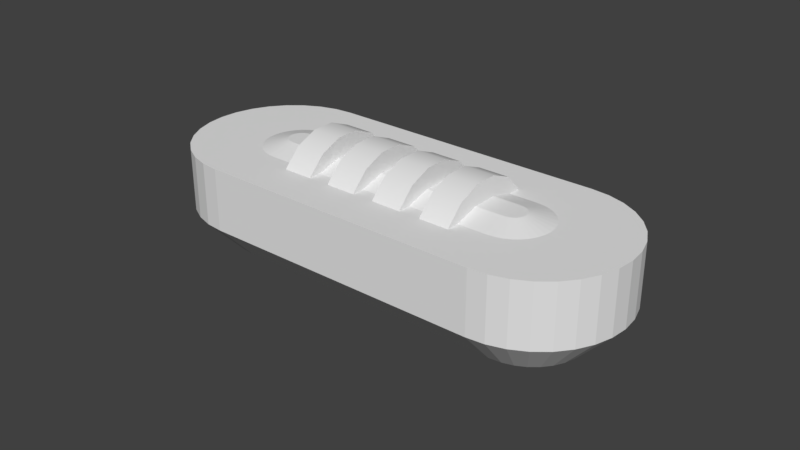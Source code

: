 # Source: Dials.blend  (saved by Blender 2.77.0; exported with 4.5.12 LTS)
import bpy
from mathutils import Matrix  # noqa: F401  (used for matrix-valued properties, if any)

bpy.ops.wm.read_factory_settings(use_empty=True)
scene = bpy.context.scene
scene.name = 'Scene'

# ---- collections
col_collection_1 = bpy.data.collections.new('Collection 1'); scene.collection.children.link(col_collection_1)
col_collection_1.hide_render = True
col_collection_1.hide_viewport = True
col_collection_2 = bpy.data.collections.new('Collection 2'); scene.collection.children.link(col_collection_2)
col_collection_3 = bpy.data.collections.new('Collection 3'); scene.collection.children.link(col_collection_3)
col_collection_3.hide_render = True
col_collection_3.hide_viewport = True
col_collection_4 = bpy.data.collections.new('Collection 4'); scene.collection.children.link(col_collection_4)
col_collection_4.hide_render = True
col_collection_4.hide_viewport = True

# ---- materials (node trees are filled in below, after node groups)
mat_lock_reference = bpy.data.materials.new('Lock Reference')
mat_lock_reference.alpha_threshold = 0.0
mat_lock_reference.use_transparent_shadow = False
mat_lock_reference.roughness = 0.5

# ---- material node trees

# ---- world
world_world = bpy.data.worlds.new('World'); scene.world = world_world
world_world.color = (0.05088, 0.05088, 0.05088)
world_world.use_sun_shadow = False
world_world.sun_shadow_jitter_overblur = 0.0
world_world.cycles.sampling_method = 'MANUAL'

# ---- meshes
me_dial = bpy.data.meshes.new('Dial')
me_dial.from_pydata([(-0.05092, 0.1966, 0.03911), (0.05092, 0.1966, 0.03911), (-0.05092, 0.1966, -0.03911), (0.05092, 0.1966, -0.03911), (-0.05092, 0.1667, -0.1114), (0.05092, 0.1667, -0.1114), (-0.05092, 0.1114, -0.1667), (0.05092, 0.1114, -0.1667), (-0.05092, 0.03911, -0.1966), (0.05092, 0.03911, -0.1966), (-0.05092, -0.03911, -0.1966), (0.05092, -0.03911, -0.1966), (-0.05092, -0.1114, -0.1667), (0.05092, -0.1114, -0.1667), (-0.05092, -0.1667, -0.1114), (0.05092, -0.1667, -0.1114), (-0.05092, -0.1966, -0.03911), (0.05092, -0.1966, -0.03911), (-0.05092, -0.1966, 0.03911), (0.05092, -0.1966, 0.03911), (-0.05092, -0.1667, 0.1114), (0.05092, -0.1667, 0.1114), (-0.05092, -0.1114, 0.1667), (0.05092, -0.1114, 0.1667), (-0.05092, -0.03911, 0.1966), (0.05092, -0.03911, 0.1966), (-0.05092, 0.03911, 0.1966), (0.05092, 0.03911, 0.1966), (-0.05092, 0.1114, 0.1667), (0.05092, 0.1114, 0.1667), (-0.05092, 0.1667, 0.1114), (0.05092, 0.1667, 0.1114)], [], [(0, 1, 3, 2), (2, 3, 5, 4), (4, 5, 7, 6), (6, 7, 9, 8), (8, 9, 11, 10), (10, 11, 13, 12), (12, 13, 15, 14), (14, 15, 17, 16), (16, 17, 19, 18), (18, 19, 21, 20), (20, 21, 23, 22), (22, 23, 25, 24), (24, 25, 27, 26), (26, 27, 29, 28), (3, 1, 31, 29, 27, 25, 23, 21, 19, 17, 15, 13, 11, 9, 7, 5), (28, 29, 31, 30), (30, 31, 1, 0), (0, 2, 4, 6, 8, 10, 12, 14, 16, 18, 20, 22, 24, 26, 28, 30)])
me_dial.polygons.foreach_set('use_smooth', [1, 1, 1, 1, 1, 1, 1, 1, 1, 1, 1, 1, 1, 1, 0, 1, 1, 0])
_k = set([(0, 2), (0, 30), (1, 3), (1, 31), (2, 4), (3, 5), (4, 6), (5, 7), (6, 8), (7, 9), (8, 10), (9, 11), (10, 12), (11, 13), (12, 14), (13, 15), (14, 16), (15, 17), (16, 18), (17, 19), (18, 20), (19, 21), (20, 22), (21, 23), (22, 24), (23, 25), (24, 26), (25, 27), (26, 28), (27, 29), (28, 30), (29, 31)])
me_dial.attributes.new('sharp_edge', 'BOOLEAN', 'EDGE').data.foreach_set('value', [ (min(e.vertices), max(e.vertices)) in _k for e in me_dial.edges])
_ca = me_dial.color_attributes.new('Col', 'BYTE_COLOR', 'CORNER')
_ca.data.foreach_set('color', [1.0, 1.0, 1.0, 1.0, 1.0, 1.0, 1.0, 1.0, 1.0, 1.0, 1.0, 1.0, 1.0, 1.0, 1.0, 1.0, 1.0, 1.0, 1.0, 1.0, 1.0, 1.0, 1.0, 1.0, 1.0, 1.0, 1.0, 1.0, 1.0, 1.0, 1.0, 1.0, 1.0, 1.0, 1.0, 1.0, 1.0, 1.0, 1.0, 1.0, 1.0, 1.0, 1.0, 1.0, 1.0, 1.0, 1.0, 1.0, 1.0, 1.0, 1.0, 1.0, 1.0, 1.0, 1.0, 1.0, 1.0, 1.0, 1.0, 1.0, 1.0, 1.0, 1.0, 1.0, 1.0, 1.0, 1.0, 1.0, 1.0, 1.0, 1.0, 1.0, 1.0, 1.0, 1.0, 1.0, 1.0, 1.0, 1.0, 1.0, 1.0, 1.0, 1.0, 1.0, 1.0, 1.0, 1.0, 1.0, 1.0, 1.0, 1.0, 1.0, 1.0, 1.0, 1.0, 1.0, 1.0, 1.0, 1.0, 1.0, 1.0, 1.0, 1.0, 1.0, 1.0, 1.0, 1.0, 1.0, 1.0, 1.0, 1.0, 1.0, 1.0, 1.0, 1.0, 1.0, 1.0, 1.0, 1.0, 1.0, 1.0, 1.0, 1.0, 1.0, 1.0, 1.0, 1.0, 1.0, 1.0, 1.0, 1.0, 1.0, 1.0, 1.0, 1.0, 1.0, 1.0, 1.0, 1.0, 1.0, 1.0, 1.0, 1.0, 1.0, 1.0, 1.0, 1.0, 1.0, 1.0, 1.0, 1.0, 1.0, 1.0, 1.0, 1.0, 1.0, 1.0, 1.0, 1.0, 1.0, 1.0, 1.0, 1.0, 1.0, 1.0, 1.0, 1.0, 1.0, 1.0, 1.0, 1.0, 1.0, 1.0, 1.0, 1.0, 1.0, 1.0, 1.0, 1.0, 1.0, 1.0, 1.0, 1.0, 1.0, 1.0, 1.0, 1.0, 1.0, 1.0, 1.0, 1.0, 1.0, 1.0, 1.0, 1.0, 1.0, 1.0, 1.0, 1.0, 1.0, 1.0, 1.0, 1.0, 1.0, 1.0, 1.0, 1.0, 1.0, 1.0, 1.0, 1.0, 1.0, 1.0, 1.0, 1.0, 1.0, 1.0, 1.0, 1.0, 1.0, 1.0, 1.0, 1.0, 1.0, 1.0, 1.0, 1.0, 1.0, 1.0, 1.0, 1.0, 1.0, 1.0, 1.0, 1.0, 1.0, 1.0, 1.0, 1.0, 1.0, 1.0, 1.0, 1.0, 1.0, 1.0, 1.0, 1.0, 1.0, 1.0, 1.0, 1.0, 1.0, 1.0, 1.0, 1.0, 1.0, 1.0, 1.0, 1.0, 1.0, 1.0, 1.0, 1.0, 1.0, 1.0, 1.0, 1.0, 1.0, 1.0, 1.0, 1.0, 1.0, 1.0, 1.0, 1.0, 1.0, 1.0, 1.0, 1.0, 1.0, 1.0, 1.0, 1.0, 1.0, 1.0, 1.0, 1.0, 1.0, 1.0, 1.0, 1.0, 1.0, 1.0, 1.0, 1.0, 1.0, 1.0, 1.0, 1.0, 1.0, 1.0, 1.0, 1.0, 1.0, 1.0, 1.0, 1.0, 1.0, 1.0, 1.0, 1.0, 1.0, 1.0, 1.0, 1.0, 1.0, 1.0, 1.0, 1.0, 1.0, 1.0, 1.0, 1.0, 1.0, 1.0, 1.0, 1.0, 1.0, 1.0, 1.0, 1.0, 1.0, 1.0, 1.0, 1.0, 1.0, 1.0, 1.0, 1.0, 1.0, 1.0, 1.0, 1.0, 1.0, 1.0, 1.0, 1.0, 1.0, 1.0, 1.0, 1.0, 1.0, 1.0, 1.0, 1.0, 1.0, 1.0, 1.0, 1.0, 1.0, 1.0, 1.0, 1.0, 1.0, 1.0, 1.0, 1.0, 1.0, 1.0, 1.0, 1.0, 1.0, 1.0, 1.0, 1.0, 1.0, 1.0, 1.0, 1.0, 1.0, 1.0, 1.0, 1.0, 1.0])
me_dial.use_remesh_preserve_volume = False
me_dial.use_remesh_preserve_attributes = False
me_dial.use_mirror_vertex_groups = False
me_dial.update()
me_middle_section = bpy.data.meshes.new('Middle Section')
me_middle_section.from_pydata([(-0.198, 0.3085, -0.1054), (-0.198, 0.3085, 0.1054), (-0.198, -0.3085, -0.1054), (-0.198, -0.3085, 0.1054), (-0.198, 0.1264, 0.1054), (-0.198, -0.1264, 0.1054), (-0.198, 0.04278, 0.1289), (-0.198, -0.04278, 0.1289), (0.198, 0.3085, -0.1054), (0.198, -0.3085, 0.1054), (0.198, -0.1264, 0.1054), (0.198, -0.04278, 0.1289), (0.198, 0.3085, 0.1054), (0.198, -0.3085, -0.1054), (0.198, 0.1264, 0.1054), (0.198, 0.04278, 0.1289)], [], [(11, 7, 5, 10), (10, 5, 3, 9), (2, 3, 5, 7, 6, 4, 1, 0), (8, 13, 2, 0), (6, 15, 14, 4), (4, 14, 12, 1), (7, 11, 15, 6), (3, 2, 13, 9), (13, 8, 12, 14, 15, 11, 10, 9), (0, 1, 12, 8)])
_uv = me_middle_section.uv_layers.new(name='UVMap')
_uv.uv.foreach_set('vector', [0.599, 0.4786, 0.401, 0.4786, 0.401, 0.4368, 0.599, 0.4368, 0.599, 0.4368, 0.401, 0.4368, 0.401, 0.3457, 0.599, 0.3457, 0.2207, 0.07232, 0.2207, 0.1777, 0.3118, 0.1777, 0.3536, 0.1894, 0.3964, 0.1894, 0.4382, 0.1777, 0.5293, 0.1777, 0.5293, 0.07232, 0.849, 0.4043, 0.849, 0.09573, 0.651, 0.09573, 0.651, 0.4043, 0.276, 0.8964, 0.474, 0.8964, 0.724, 1.063, 0.526, 1.063, 0.526, 1.063, 0.724, 1.063, 0.849, 0.7793, 0.651, 0.7793, 0.401, 0.4786, 0.599, 0.4786, 0.474, 0.8964, 0.276, 0.8964, 0.651, 0.5527, 0.651, 0.4473, 0.849, 0.4473, 0.849, 0.5527, 0.3457, 0.1973, 0.6543, 0.1973, 0.6543, 0.3027, 0.5632, 0.3027, 0.5214, 0.3144, 0.4786, 0.3144, 0.4368, 0.3027, 0.3457, 0.3027, 0.651, 0.5723, 0.651, 0.6777, 0.849, 0.6777, 0.849, 0.5723])
me_middle_section.use_remesh_preserve_volume = False
me_middle_section.use_remesh_preserve_attributes = False
me_middle_section.use_mirror_vertex_groups = False
me_middle_section.update()
me_left_end_cap = bpy.data.meshes.new('Left End Cap')
me_left_end_cap.from_pydata([(-0.08745, 0.3085, -0.1054), (-0.008693, 0.04278, 0.1289), (-0.08745, -0.3085, -0.1054), (-0.008693, -0.04278, 0.1289), (-0.1476, -0.3026, -0.1054), (-0.02674, -0.041, 0.1289), (-0.2055, -0.2851, -0.1054), (-0.03458, -0.03862, 0.1289), (-0.2589, -0.2565, -0.1054), (-0.04181, -0.03476, 0.1289), (-0.3056, -0.2182, -0.1054), (-0.04814, -0.02956, 0.1289), (-0.344, -0.1714, -0.1054), (-0.05334, -0.02322, 0.1289), (-0.3725, -0.1181, -0.1054), (-0.0572, -0.016, 0.1289), (-0.3901, -0.06019, -0.1054), (-0.05958, -0.008155, 0.1289), (-0.396, 3.061e-07, -0.1054), (-0.06039, 1.689e-07, 0.1289), (-0.3901, 0.06019, -0.1054), (-0.05958, 0.008156, 0.1289), (-0.3725, 0.1181, -0.1054), (-0.0572, 0.016, 0.1289), (-0.344, 0.1714, -0.1054), (-0.05334, 0.02322, 0.1289), (-0.3056, 0.2182, -0.1054), (-0.04814, 0.02956, 0.1289), (-0.2589, 0.2565, -0.1054), (-0.04181, 0.03476, 0.1289), (-0.2055, 0.2851, -0.1054), (-0.03458, 0.03862, 0.1289), (-0.1476, 0.3026, -0.1054), (-0.02674, 0.041, 0.1289), (-0.1476, -0.3026, 0.1054), (-0.08745, -0.3085, 0.1054), (-0.2055, -0.2851, 0.1054), (-0.2589, -0.2565, 0.1054), (-0.3056, -0.2182, 0.1054), (-0.344, -0.1714, 0.1054), (-0.3725, -0.1181, 0.1054), (-0.3901, -0.06019, 0.1054), (-0.396, 3.061e-07, 0.1054), (-0.3901, 0.06019, 0.1054), (-0.3725, 0.1181, 0.1054), (-0.344, 0.1714, 0.1054), (-0.3056, 0.2182, 0.1054), (-0.2589, 0.2565, 0.1054), (-0.2055, 0.2851, 0.1054), (-0.1476, 0.3026, 0.1054), (-0.08745, 0.3085, 0.1054), (-0.04314, -0.1234, 0.1054), (-0.0128, -0.1264, 0.1054), (-0.06675, -0.1163, 0.1054), (-0.08851, -0.1047, 0.1054), (-0.1076, -0.089, 0.1054), (-0.1232, -0.06993, 0.1054), (-0.1349, -0.04817, 0.1054), (-0.142, -0.02455, 0.1054), (-0.1444, 1.812e-07, 0.1054), (-0.142, 0.02456, 0.1054), (-0.1349, 0.04817, 0.1054), (-0.1232, 0.06993, 0.1054), (-0.1076, 0.089, 0.1054), (-0.08851, 0.1047, 0.1054), (-0.06675, 0.1163, 0.1054), (-0.04314, 0.1234, 0.1054), (-0.0128, 0.1264, 0.1054), (-1.49e-08, 0.3085, -0.1054), (-1.49e-08, 0.3085, 0.1054), (5.96e-08, -0.3085, -0.1054), (-1.49e-08, -0.3085, 0.1054), (-4.47e-08, 0.1264, 0.1054), (-1.49e-08, -0.1264, 0.1054), (2.98e-08, 0.04278, 0.1289), (-1.49e-08, -0.04278, 0.1289)], [], [(68, 70, 2, 4, 6, 8, 10, 12, 14, 16, 18, 20, 22, 24, 26, 28, 30, 32, 0), (2, 35, 34, 4), (4, 34, 36, 6), (6, 36, 37, 8), (8, 37, 38, 10), (10, 38, 39, 12), (12, 39, 40, 14), (14, 40, 41, 16), (16, 41, 42, 18), (18, 42, 43, 20), (20, 43, 44, 22), (22, 44, 45, 24), (24, 45, 46, 26), (26, 46, 47, 28), (28, 47, 48, 30), (30, 48, 49, 32), (32, 49, 50, 0), (52, 51, 34, 35), (51, 53, 36, 34), (53, 54, 37, 36), (54, 55, 38, 37), (55, 56, 39, 38), (56, 57, 40, 39), (57, 58, 41, 40), (58, 59, 42, 41), (59, 60, 43, 42), (60, 61, 44, 43), (61, 62, 45, 44), (62, 63, 46, 45), (63, 64, 47, 46), (64, 65, 48, 47), (65, 66, 49, 48), (66, 67, 50, 49), (73, 52, 35, 71), (3, 5, 51, 52), (5, 7, 53, 51), (7, 9, 54, 53), (9, 11, 55, 54), (11, 13, 56, 55), (13, 15, 57, 56), (15, 17, 58, 57), (17, 19, 59, 58), (19, 21, 60, 59), (21, 23, 61, 60), (23, 25, 62, 61), (25, 27, 63, 62), (27, 29, 64, 63), (29, 31, 65, 64), (31, 33, 66, 65), (33, 1, 67, 66), (75, 3, 52, 73), (3, 75, 74, 1, 33, 31, 29, 27, 25, 23, 21, 19, 17, 15, 13, 11, 9, 7, 5), (1, 74, 72, 67), (35, 2, 70, 71), (67, 72, 69, 50), (0, 50, 69, 68), (71, 70, 68, 69, 72, 74, 75, 73)])
_ca = me_left_end_cap.color_attributes.new('Col', 'BYTE_COLOR', 'CORNER')
_ca.data.foreach_set('color', [1.0, 1.0, 1.0, 1.0, 1.0, 1.0, 1.0, 1.0, 1.0, 1.0, 1.0, 1.0, 1.0, 1.0, 1.0, 1.0, 1.0, 1.0, 1.0, 1.0, 1.0, 1.0, 1.0, 1.0, 1.0, 1.0, 1.0, 1.0, 1.0, 1.0, 1.0, 1.0, 1.0, 1.0, 1.0, 1.0, 1.0, 1.0, 1.0, 1.0, 1.0, 1.0, 1.0, 1.0, 1.0, 1.0, 1.0, 1.0, 1.0, 1.0, 1.0, 1.0, 1.0, 1.0, 1.0, 1.0, 1.0, 1.0, 1.0, 1.0, 1.0, 1.0, 1.0, 1.0, 1.0, 1.0, 1.0, 1.0, 1.0, 1.0, 1.0, 1.0, 1.0, 1.0, 1.0, 1.0, 1.0, 1.0, 1.0, 1.0, 1.0, 1.0, 1.0, 1.0, 1.0, 1.0, 1.0, 1.0, 1.0, 1.0, 1.0, 1.0, 1.0, 1.0, 1.0, 1.0, 1.0, 1.0, 1.0, 1.0, 1.0, 1.0, 1.0, 1.0, 1.0, 1.0, 1.0, 1.0, 1.0, 1.0, 1.0, 1.0, 1.0, 1.0, 1.0, 1.0, 1.0, 1.0, 1.0, 1.0, 1.0, 1.0, 1.0, 1.0, 1.0, 1.0, 1.0, 1.0, 1.0, 1.0, 1.0, 1.0, 1.0, 1.0, 1.0, 1.0, 1.0, 1.0, 1.0, 1.0, 1.0, 1.0, 1.0, 1.0, 1.0, 1.0, 1.0, 1.0, 1.0, 1.0, 1.0, 1.0, 1.0, 1.0, 1.0, 1.0, 1.0, 1.0, 1.0, 1.0, 1.0, 1.0, 1.0, 1.0, 1.0, 1.0, 1.0, 1.0, 1.0, 1.0, 1.0, 1.0, 1.0, 1.0, 1.0, 1.0, 1.0, 1.0, 1.0, 1.0, 1.0, 1.0, 1.0, 1.0, 1.0, 1.0, 1.0, 1.0, 1.0, 1.0, 1.0, 1.0, 1.0, 1.0, 1.0, 1.0, 1.0, 1.0, 1.0, 1.0, 1.0, 1.0, 1.0, 1.0, 1.0, 1.0, 1.0, 1.0, 1.0, 1.0, 1.0, 1.0, 1.0, 1.0, 1.0, 1.0, 1.0, 1.0, 1.0, 1.0, 1.0, 1.0, 1.0, 1.0, 1.0, 1.0, 1.0, 1.0, 1.0, 1.0, 1.0, 1.0, 1.0, 1.0, 1.0, 1.0, 1.0, 1.0, 1.0, 1.0, 1.0, 1.0, 1.0, 1.0, 1.0, 1.0, 1.0, 1.0, 1.0, 1.0, 1.0, 1.0, 1.0, 1.0, 1.0, 1.0, 1.0, 1.0, 1.0, 1.0, 1.0, 1.0, 1.0, 1.0, 1.0, 1.0, 1.0, 1.0, 1.0, 1.0, 1.0, 1.0, 1.0, 1.0, 1.0, 1.0, 1.0, 1.0, 1.0, 1.0, 1.0, 1.0, 1.0, 1.0, 1.0, 1.0, 1.0, 1.0, 1.0, 1.0, 1.0, 1.0, 1.0, 1.0, 1.0, 1.0, 1.0, 1.0, 1.0, 1.0, 1.0, 1.0, 1.0, 1.0, 1.0, 1.0, 1.0, 1.0, 1.0, 1.0, 1.0, 1.0, 1.0, 1.0, 1.0, 1.0, 1.0, 1.0, 1.0, 1.0, 1.0, 1.0, 1.0, 1.0, 1.0, 1.0, 1.0, 1.0, 1.0, 1.0, 1.0, 1.0, 1.0, 1.0, 1.0, 1.0, 1.0, 1.0, 1.0, 1.0, 1.0, 1.0, 1.0, 1.0, 1.0, 1.0, 1.0, 1.0, 1.0, 1.0, 1.0, 1.0, 1.0, 1.0, 1.0, 1.0, 1.0, 1.0, 1.0, 1.0, 1.0, 1.0, 1.0, 1.0, 1.0, 1.0, 1.0, 1.0, 1.0, 1.0, 1.0, 1.0, 1.0, 1.0, 1.0, 1.0, 1.0, 1.0, 1.0, 1.0, 1.0, 1.0, 1.0, 1.0, 1.0, 1.0, 1.0, 1.0, 1.0, 1.0, 1.0, 1.0, 1.0, 1.0, 1.0, 1.0, 1.0, 1.0, 1.0, 1.0, 1.0, 1.0, 1.0, 1.0, 1.0, 1.0, 1.0, 1.0, 1.0, 1.0, 1.0, 1.0, 1.0, 1.0, 1.0, 1.0, 1.0, 1.0, 1.0, 1.0, 1.0, 1.0, 1.0, 1.0, 1.0, 1.0, 1.0, 1.0, 1.0, 1.0, 1.0, 1.0, 1.0, 1.0, 1.0, 1.0, 1.0, 1.0, 1.0, 1.0, 1.0, 1.0, 1.0, 1.0, 1.0, 1.0, 1.0, 1.0, 1.0, 1.0, 1.0, 1.0, 1.0, 1.0, 1.0, 1.0, 1.0, 1.0, 1.0, 1.0, 1.0, 1.0, 1.0, 1.0, 1.0, 1.0, 1.0, 1.0, 1.0, 1.0, 1.0, 1.0, 1.0, 1.0, 1.0, 1.0, 1.0, 1.0, 1.0, 1.0, 1.0, 1.0, 1.0, 1.0, 1.0, 1.0, 1.0, 1.0, 1.0, 1.0, 1.0, 1.0, 1.0, 1.0, 1.0, 1.0, 1.0, 1.0, 1.0, 1.0, 1.0, 1.0, 1.0, 1.0, 1.0, 1.0, 1.0, 1.0, 1.0, 1.0, 1.0, 1.0, 1.0, 1.0, 1.0, 1.0, 1.0, 1.0, 1.0, 1.0, 1.0, 1.0, 1.0, 1.0, 1.0, 1.0, 1.0, 1.0, 1.0, 1.0, 1.0, 1.0, 1.0, 1.0, 1.0, 1.0, 1.0, 1.0, 1.0, 1.0, 1.0, 1.0, 1.0, 1.0, 1.0, 1.0, 1.0, 1.0, 1.0, 1.0, 1.0, 1.0, 1.0, 1.0, 1.0, 1.0, 1.0, 1.0, 1.0, 1.0, 1.0, 1.0, 1.0, 1.0, 1.0, 1.0, 1.0, 1.0, 1.0, 1.0, 1.0, 1.0, 1.0, 1.0, 1.0, 1.0, 1.0, 1.0, 1.0, 1.0, 1.0, 1.0, 1.0, 1.0, 1.0, 1.0, 1.0, 1.0, 1.0, 1.0, 1.0, 1.0, 1.0, 1.0, 1.0, 1.0, 1.0, 1.0, 1.0, 1.0, 1.0, 1.0, 1.0, 1.0, 1.0, 1.0, 1.0, 1.0, 1.0, 1.0, 1.0, 1.0, 1.0, 1.0, 1.0, 1.0, 1.0, 1.0, 1.0, 1.0, 1.0, 1.0, 1.0, 1.0, 1.0, 1.0, 1.0, 1.0, 1.0, 1.0, 1.0, 1.0, 1.0, 1.0, 1.0, 1.0, 1.0, 1.0, 1.0, 1.0, 1.0, 1.0, 1.0, 1.0, 1.0, 1.0, 1.0, 1.0, 1.0, 1.0, 1.0, 1.0, 1.0, 1.0, 1.0, 1.0, 1.0, 1.0, 1.0, 1.0, 1.0, 1.0, 1.0, 1.0, 1.0, 1.0, 1.0, 1.0, 1.0, 1.0, 1.0, 1.0, 1.0, 1.0, 1.0, 1.0, 1.0, 1.0, 1.0, 1.0, 1.0, 1.0, 1.0, 1.0, 1.0, 1.0, 1.0, 1.0, 1.0, 1.0, 1.0, 1.0, 1.0, 1.0, 1.0, 1.0, 1.0, 1.0, 1.0, 1.0, 1.0, 1.0, 1.0, 1.0, 1.0, 1.0, 1.0, 1.0, 1.0, 1.0, 1.0, 1.0, 1.0, 1.0, 1.0, 1.0, 1.0, 1.0, 1.0, 1.0, 1.0, 1.0, 1.0, 1.0, 1.0, 1.0, 1.0, 1.0, 1.0, 1.0, 1.0, 1.0, 1.0, 1.0, 1.0, 1.0, 1.0, 1.0, 1.0, 1.0, 1.0, 1.0, 1.0, 1.0, 1.0, 1.0, 1.0, 1.0, 1.0, 1.0, 1.0, 1.0, 1.0, 1.0, 1.0, 1.0, 1.0, 1.0, 1.0, 1.0, 1.0, 1.0, 1.0, 1.0, 1.0, 1.0, 1.0, 1.0, 1.0, 1.0, 1.0, 1.0, 1.0, 1.0, 1.0, 1.0, 1.0, 1.0, 1.0, 1.0, 1.0, 1.0, 1.0, 1.0, 1.0, 1.0, 1.0, 1.0, 1.0, 1.0, 1.0, 1.0, 1.0, 1.0, 1.0, 1.0, 1.0, 1.0, 1.0, 1.0, 1.0, 1.0, 1.0, 1.0, 1.0, 1.0, 1.0, 1.0, 1.0, 1.0, 1.0, 1.0, 1.0, 1.0, 1.0, 1.0, 1.0, 1.0, 1.0, 1.0, 1.0, 1.0, 1.0, 1.0, 1.0, 1.0, 1.0, 1.0, 1.0, 1.0, 1.0, 1.0, 1.0, 1.0, 1.0, 1.0, 1.0, 1.0, 1.0, 1.0, 1.0, 1.0, 1.0, 1.0, 1.0, 1.0, 1.0, 1.0, 1.0, 1.0, 1.0, 1.0, 1.0, 1.0, 1.0, 1.0, 1.0, 1.0, 1.0, 1.0, 1.0, 1.0, 1.0, 1.0, 1.0, 1.0, 1.0, 1.0, 1.0, 1.0, 1.0, 1.0, 1.0, 1.0, 1.0, 1.0, 1.0, 1.0, 1.0, 1.0, 1.0, 1.0, 1.0, 1.0, 1.0, 1.0, 1.0, 1.0, 1.0, 1.0, 1.0, 1.0, 1.0, 1.0, 1.0, 1.0, 1.0, 1.0, 1.0, 1.0, 1.0, 1.0, 1.0, 1.0, 1.0, 1.0, 1.0, 1.0, 1.0, 1.0, 1.0, 1.0, 1.0, 1.0, 1.0, 1.0, 1.0, 1.0, 1.0, 1.0, 1.0, 1.0, 1.0, 1.0, 1.0, 1.0, 1.0, 1.0, 1.0, 1.0, 1.0, 1.0, 1.0, 1.0, 1.0, 1.0, 1.0, 1.0, 1.0, 1.0, 1.0, 1.0, 1.0, 1.0, 1.0, 1.0, 1.0, 1.0, 1.0, 1.0, 1.0, 1.0, 1.0, 1.0, 1.0, 1.0, 1.0, 1.0, 1.0, 1.0, 1.0, 1.0, 1.0, 1.0, 1.0, 1.0, 1.0, 1.0, 1.0, 1.0, 1.0, 1.0, 1.0, 1.0, 1.0, 1.0, 1.0, 1.0, 1.0, 1.0, 1.0, 1.0, 1.0, 1.0, 1.0, 1.0, 1.0, 1.0, 1.0, 1.0, 1.0, 1.0, 1.0, 1.0, 1.0, 1.0, 1.0, 1.0, 1.0, 1.0, 1.0, 1.0, 1.0, 1.0, 1.0, 1.0, 1.0, 1.0, 1.0, 1.0, 1.0, 1.0, 1.0, 1.0, 1.0, 1.0, 1.0, 1.0, 1.0, 1.0, 1.0, 1.0, 1.0, 1.0, 1.0, 1.0, 1.0, 1.0, 1.0, 1.0, 1.0, 1.0, 1.0, 1.0, 1.0, 1.0, 1.0, 1.0, 1.0, 1.0, 1.0, 1.0, 1.0, 1.0, 1.0, 1.0, 1.0, 1.0])
me_left_end_cap.use_remesh_preserve_volume = False
me_left_end_cap.use_remesh_preserve_attributes = False
me_left_end_cap.use_mirror_vertex_groups = False
me_left_end_cap.update()
me_lock_reference = bpy.data.meshes.new('Lock Reference')
me_lock_reference.from_pydata([(-0.8889, -0.5, 0.0), (0.8889, -0.5, 0.0), (-0.8889, 0.5, 0.0), (0.8889, 0.5, 0.0)], [], [(0, 1, 3, 2)])
_uv = me_lock_reference.uv_layers.new(name='UVMap')
_uv.uv.foreach_set('vector', [0.0, 0.0, 1.0, 0.0, 1.0, 1.0, 0.0, 1.0])
me_lock_reference.materials.append(mat_lock_reference)
me_lock_reference.use_remesh_preserve_volume = False
me_lock_reference.use_remesh_preserve_attributes = False
me_lock_reference.use_mirror_vertex_groups = False
me_lock_reference.update()
me_middle_section_002 = bpy.data.meshes.new('Middle Section.002')
me_middle_section_002.from_pydata([(0.3931, -0.04278, 0.1289), (-0.3931, -0.04278, 0.1289), (-0.3931, -0.1264, 0.1054), (0.3931, -0.1264, 0.1054), (0.3931, 0.1264, 0.1054), (0.3931, 0.04278, 0.1289), (-0.3931, 0.04278, 0.1289), (-0.3931, 0.1264, 0.1054), (-0.3931, -0.3085, 0.1054), (0.3931, -0.3085, 0.1054), (0.3931, 0.05209, -0.2964), (-0.3931, 0.05209, -0.2964), (0.3931, -0.05209, -0.2964), (-0.3931, -0.05209, -0.2964), (0.3931, 0.3085, 0.1054), (-0.3931, 0.3085, 0.1054), (-0.4679, -0.05209, -0.2964), (-0.4905, -0.04988, -0.2964), (-0.5, -0.04698, -0.2964), (-0.5088, -0.04228, -0.2964), (-0.5165, -0.03596, -0.2964), (-0.5228, -0.02825, -0.2964), (-0.5275, -0.01946, -0.2964), (-0.5304, -0.009921, -0.2964), (-0.5314, 7.317e-08, -0.2964), (-0.5304, 0.009921, -0.2964), (-0.5275, 0.01946, -0.2964), (-0.5228, 0.02825, -0.2964), (-0.5165, 0.03596, -0.2964), (-0.5088, 0.04228, -0.2964), (-0.5, 0.04698, -0.2964), (-0.4905, 0.04988, -0.2964), (-0.4679, 0.05209, -0.2964), (-0.4805, 0.3085, 0.1054), (-0.4805, -0.3085, 0.1054), (-0.5407, -0.3026, 0.1054), (-0.5986, -0.2851, 0.1054), (-0.6519, -0.2565, 0.1054), (-0.6987, -0.2182, 0.1054), (-0.7371, -0.1714, 0.1054), (-0.7656, -0.1181, 0.1054), (-0.7831, -0.06019, 0.1054), (-0.7891, 3.061e-07, 0.1054), (-0.7831, 0.06019, 0.1054), (-0.7656, 0.1181, 0.1054), (-0.7371, 0.1714, 0.1054), (-0.6987, 0.2182, 0.1054), (-0.6519, 0.2565, 0.1054), (-0.5986, 0.2851, 0.1054), (-0.5407, 0.3026, 0.1054), (-0.4059, 0.1264, 0.1054), (-0.4059, -0.1264, 0.1054), (-0.4362, -0.1234, 0.1054), (-0.4598, -0.1163, 0.1054), (-0.4816, -0.1047, 0.1054), (-0.5007, -0.089, 0.1054), (-0.5163, -0.06993, 0.1054), (-0.5279, -0.04817, 0.1054), (-0.5351, -0.02455, 0.1054), (-0.5375, 1.812e-07, 0.1054), (-0.5351, 0.02456, 0.1054), (-0.5279, 0.04817, 0.1054), (-0.5163, 0.06993, 0.1054), (-0.5007, 0.089, 0.1054), (-0.4816, 0.1047, 0.1054), (-0.4598, 0.1163, 0.1054), (-0.4362, 0.1234, 0.1054), (-0.4018, 0.04278, 0.1289), (-0.4018, -0.04278, 0.1289), (-0.4198, -0.041, 0.1289), (-0.4277, -0.03862, 0.1289), (-0.4349, -0.03476, 0.1289), (-0.4412, -0.02956, 0.1289), (-0.4464, -0.02322, 0.1289), (-0.4503, -0.016, 0.1289), (-0.4527, -0.008155, 0.1289), (-0.4535, 1.689e-07, 0.1289), (-0.4527, 0.008156, 0.1289), (-0.4503, 0.016, 0.1289), (-0.4464, 0.02322, 0.1289), (-0.4412, 0.02956, 0.1289), (-0.4349, 0.03476, 0.1289), (-0.4277, 0.03862, 0.1289), (-0.4198, 0.041, 0.1289), (0.4679, 0.05209, -0.2964), (0.4905, 0.04988, -0.2964), (0.5, 0.04698, -0.2964), (0.5088, 0.04228, -0.2964), (0.5165, 0.03596, -0.2964), (0.5228, 0.02825, -0.2964), (0.5275, 0.01946, -0.2964), (0.5304, 0.009921, -0.2964), (0.5314, 3.699e-07, -0.2964), (0.5304, -0.009921, -0.2964), (0.5275, -0.01946, -0.2964), (0.5228, -0.02825, -0.2964), (0.5165, -0.03596, -0.2964), (0.5088, -0.04228, -0.2964), (0.5, -0.04698, -0.2964), (0.4905, -0.04988, -0.2964), (0.4679, -0.05209, -0.2964), (0.4805, 0.3085, 0.1054), (0.5407, 0.3026, 0.1054), (0.5986, 0.2851, 0.1054), (0.6519, 0.2565, 0.1054), (0.6987, 0.2182, 0.1054), (0.7371, 0.1714, 0.1054), (0.7656, 0.1181, 0.1054), (0.7831, 0.06019, 0.1054), (0.7891, 3.061e-07, 0.1054), (0.7831, -0.06019, 0.1054), (0.7656, -0.1181, 0.1054), (0.7371, -0.1714, 0.1054), (0.6987, -0.2182, 0.1054), (0.6519, -0.2565, 0.1054), (0.5986, -0.2851, 0.1054), (0.5407, -0.3026, 0.1054), (0.4805, -0.3085, 0.1054), (0.4059, 0.1264, 0.1054), (0.4362, 0.1234, 0.1054), (0.4598, 0.1163, 0.1054), (0.4816, 0.1047, 0.1054), (0.5007, 0.089, 0.1054), (0.5163, 0.06993, 0.1054), (0.5279, 0.04817, 0.1054), (0.5351, 0.02456, 0.1054), (0.5375, 1.812e-07, 0.1054), (0.5351, -0.02455, 0.1054), (0.5279, -0.04817, 0.1054), (0.5163, -0.06993, 0.1054), (0.5007, -0.089, 0.1054), (0.4816, -0.1047, 0.1054), (0.4598, -0.1163, 0.1054), (0.4362, -0.1234, 0.1054), (0.4059, -0.1264, 0.1054), (0.4018, 0.04278, 0.1289), (0.4198, 0.041, 0.1289), (0.4277, 0.03862, 0.1289), (0.4349, 0.03476, 0.1289), (0.4412, 0.02956, 0.1289), (0.4464, 0.02322, 0.1289), (0.4503, 0.016, 0.1289), (0.4527, 0.008156, 0.1289), (0.4535, 1.689e-07, 0.1289), (0.4527, -0.008155, 0.1289), (0.4503, -0.016, 0.1289), (0.4464, -0.02322, 0.1289), (0.4412, -0.02956, 0.1289), (0.4349, -0.03476, 0.1289), (0.4277, -0.03862, 0.1289), (0.4198, -0.041, 0.1289), (0.4018, -0.04278, 0.1289), (0.3931, -0.3085, -0.1054), (-0.3931, -0.3085, -0.1054), (-0.3931, 0.3085, -0.1054), (0.3931, 0.3085, -0.1054), (-0.5986, -0.2851, -0.1054), (-0.6519, -0.2565, -0.1054), (-0.6987, -0.2182, -0.1054), (-0.7371, -0.1714, -0.1054), (-0.7656, -0.1181, -0.1054), (-0.5407, -0.3026, -0.1054), (-0.4805, -0.3085, -0.1054), (-0.7831, -0.06019, -0.1054), (-0.7891, 3.061e-07, -0.1054), (-0.7831, 0.06019, -0.1054), (-0.7656, 0.1181, -0.1054), (-0.7371, 0.1714, -0.1054), (-0.6987, 0.2182, -0.1054), (-0.6519, 0.2565, -0.1054), (-0.5986, 0.2851, -0.1054), (-0.5407, 0.3026, -0.1054), (-0.4805, 0.3085, -0.1054), (0.4805, 0.3085, -0.1054), (0.5407, 0.3026, -0.1054), (0.5986, 0.2851, -0.1054), (0.6987, 0.2182, -0.1054), (0.7371, 0.1714, -0.1054), (0.7656, 0.1181, -0.1054), (0.7831, 0.06019, -0.1054), (0.7891, 3.061e-07, -0.1054), (0.7831, -0.06019, -0.1054), (0.7656, -0.1181, -0.1054), (0.7371, -0.1714, -0.1054), (0.6987, -0.2182, -0.1054), (0.6519, -0.2565, -0.1054), (0.5986, -0.2851, -0.1054), (0.5407, -0.3026, -0.1054), (0.4805, -0.3085, -0.1054), (0.6519, 0.2565, -0.1054), (0.3931, -0.1867, -0.2363), (-0.3931, -0.1867, -0.2363), (-0.3931, 0.1867, -0.2363), (0.3931, 0.1867, -0.2363), (-0.5517, -0.1719, -0.2363), (-0.5839, -0.1547, -0.2363), (-0.6121, -0.1316, -0.2363), (-0.6353, -0.1034, -0.2363), (-0.6525, -0.07122, -0.2363), (-0.5168, -0.1825, -0.2363), (-0.4745, -0.1867, -0.2363), (-0.6631, -0.03631, -0.2363), (-0.6666, 1.85e-07, -0.2363), (-0.6631, 0.03631, -0.2363), (-0.6525, 0.07122, -0.2363), (-0.6353, 0.1034, -0.2363), (-0.6121, 0.1316, -0.2363), (-0.5839, 0.1547, -0.2363), (-0.5517, 0.1719, -0.2363), (-0.5168, 0.1825, -0.2363), (-0.4745, 0.1867, -0.2363), (0.4745, 0.1867, -0.2363), (0.5168, 0.1825, -0.2363), (0.5517, 0.1719, -0.2363), (0.6121, 0.1316, -0.2363), (0.6353, 0.1034, -0.2363), (0.6525, 0.07122, -0.2363), (0.6631, 0.03631, -0.2363), (0.6666, 3.051e-07, -0.2363), (0.6631, -0.03631, -0.2363), (0.6525, -0.07122, -0.2363), (0.6353, -0.1034, -0.2363), (0.6121, -0.1316, -0.2363), (0.5839, -0.1547, -0.2363), (0.5517, -0.1719, -0.2363), (0.5168, -0.1825, -0.2363), (0.4745, -0.1867, -0.2363), (0.5839, 0.1547, -0.2363)], [], [(0, 1, 2, 3), (1, 0, 5, 6), (3, 2, 8, 9), (6, 5, 4, 7), (8, 153, 152, 9), (7, 4, 14, 15), (13, 16, 17, 18, 19, 20, 21, 22, 23, 24, 25, 26, 27, 28, 29, 30, 31, 32, 11, 10, 84, 85, 86, 87, 88, 89, 90, 91, 92, 93, 94, 95, 96, 97, 98, 99, 100, 12), (154, 15, 14, 155), (172, 33, 15, 154), (34, 162, 153, 8), (162, 34, 35, 161), (161, 35, 36, 156), (156, 36, 37, 157), (157, 37, 38, 158), (158, 38, 39, 159), (159, 39, 40, 160), (160, 40, 41, 163), (163, 41, 42, 164), (164, 42, 43, 165), (165, 43, 44, 166), (166, 44, 45, 167), (167, 45, 46, 168), (168, 46, 47, 169), (169, 47, 48, 170), (170, 48, 49, 171), (171, 49, 33, 172), (50, 7, 15, 33), (2, 51, 34, 8), (51, 52, 35, 34), (52, 53, 36, 35), (53, 54, 37, 36), (54, 55, 38, 37), (55, 56, 39, 38), (56, 57, 40, 39), (57, 58, 41, 40), (58, 59, 42, 41), (59, 60, 43, 42), (60, 61, 44, 43), (61, 62, 45, 44), (62, 63, 46, 45), (63, 64, 47, 46), (64, 65, 48, 47), (65, 66, 49, 48), (66, 50, 33, 49), (67, 6, 7, 50), (1, 68, 51, 2), (68, 69, 52, 51), (69, 70, 53, 52), (70, 71, 54, 53), (71, 72, 55, 54), (72, 73, 56, 55), (73, 74, 57, 56), (74, 75, 58, 57), (75, 76, 59, 58), (76, 77, 60, 59), (77, 78, 61, 60), (78, 79, 62, 61), (79, 80, 63, 62), (80, 81, 64, 63), (81, 82, 65, 64), (82, 83, 66, 65), (83, 67, 50, 66), (68, 1, 6, 67, 83, 82, 81, 80, 79, 78, 77, 76, 75, 74, 73, 72, 71, 70, 69), (173, 155, 14, 101), (174, 173, 101, 102), (175, 174, 102, 103), (189, 175, 103, 104), (176, 189, 104, 105), (177, 176, 105, 106), (178, 177, 106, 107), (179, 178, 107, 108), (180, 179, 108, 109), (181, 180, 109, 110), (182, 181, 110, 111), (183, 182, 111, 112), (184, 183, 112, 113), (185, 184, 113, 114), (186, 185, 114, 115), (187, 186, 115, 116), (188, 187, 116, 117), (117, 9, 152, 188), (118, 101, 14, 4), (119, 102, 101, 118), (120, 103, 102, 119), (121, 104, 103, 120), (122, 105, 104, 121), (123, 106, 105, 122), (124, 107, 106, 123), (125, 108, 107, 124), (126, 109, 108, 125), (127, 110, 109, 126), (128, 111, 110, 127), (129, 112, 111, 128), (130, 113, 112, 129), (131, 114, 113, 130), (132, 115, 114, 131), (133, 116, 115, 132), (134, 117, 116, 133), (3, 9, 117, 134), (135, 118, 4, 5), (136, 119, 118, 135), (137, 120, 119, 136), (138, 121, 120, 137), (139, 122, 121, 138), (140, 123, 122, 139), (141, 124, 123, 140), (142, 125, 124, 141), (143, 126, 125, 142), (144, 127, 126, 143), (145, 128, 127, 144), (146, 129, 128, 145), (147, 130, 129, 146), (148, 131, 130, 147), (149, 132, 131, 148), (150, 133, 132, 149), (151, 134, 133, 150), (0, 3, 134, 151), (151, 150, 149, 148, 147, 146, 145, 144, 143, 142, 141, 140, 139, 138, 137, 136, 135, 5, 0), (191, 190, 152, 153), (193, 192, 154, 155), (195, 194, 156, 157), (197, 196, 158, 159), (198, 197, 159, 160), (199, 200, 162, 161), (194, 199, 161, 156), (196, 195, 157, 158), (201, 198, 160, 163), (202, 201, 163, 164), (203, 202, 164, 165), (204, 203, 165, 166), (205, 204, 166, 167), (206, 205, 167, 168), (207, 206, 168, 169), (208, 207, 169, 170), (209, 208, 170, 171), (210, 209, 171, 172), (212, 211, 173, 174), (213, 212, 174, 175), (215, 214, 176, 177), (216, 215, 177, 178), (217, 216, 178, 179), (218, 217, 179, 180), (219, 218, 180, 181), (220, 219, 181, 182), (221, 220, 182, 183), (222, 221, 183, 184), (223, 222, 184, 185), (224, 223, 185, 186), (225, 224, 186, 187), (226, 225, 187, 188), (227, 213, 175, 189), (214, 227, 189, 176), (192, 210, 172, 154), (200, 191, 153, 162), (211, 193, 155, 173), (190, 226, 188, 152), (13, 12, 190, 191), (10, 11, 192, 193), (19, 18, 194, 195), (21, 20, 196, 197), (22, 21, 197, 198), (17, 16, 200, 199), (18, 17, 199, 194), (20, 19, 195, 196), (23, 22, 198, 201), (24, 23, 201, 202), (25, 24, 202, 203), (26, 25, 203, 204), (27, 26, 204, 205), (28, 27, 205, 206), (29, 28, 206, 207), (30, 29, 207, 208), (31, 30, 208, 209), (32, 31, 209, 210), (85, 84, 211, 212), (86, 85, 212, 213), (89, 88, 214, 215), (90, 89, 215, 216), (91, 90, 216, 217), (92, 91, 217, 218), (93, 92, 218, 219), (94, 93, 219, 220), (95, 94, 220, 221), (96, 95, 221, 222), (97, 96, 222, 223), (98, 97, 223, 224), (99, 98, 224, 225), (100, 99, 225, 226), (87, 86, 213, 227), (88, 87, 227, 214), (11, 32, 210, 192), (16, 13, 191, 200), (84, 10, 193, 211), (12, 100, 226, 190)])
_uv = me_middle_section_002.uv_layers.new(name='UVMap')
_uv.uv.foreach_set('vector', [0.1421, 0.2162, 0.1421, 0.6454, 0.09735, 0.6454, 0.09735, 0.2162, 0.1421, 0.6454, 0.1421, 0.2162, 0.1878, 0.2162, 0.1878, 0.6454, 0.09735, 0.2162, 0.09735, 0.6454, 6.373e-08, 0.6454, 0.0, 0.2162, 0.1878, 0.6454, 0.1878, 0.2162, 0.2325, 0.2162, 0.2325, 0.6454, 0.8173, 0.5961, 0.7047, 0.5961, 0.7047, 0.1669, 0.8173, 0.1669, 0.2325, 0.6454, 0.2325, 0.2162, 0.3299, 0.2162, 0.3299, 0.6454, 0.5101, 0.6422, 0.5101, 0.683, 0.5089, 0.6953, 0.5074, 0.7005, 0.5049, 0.7053, 0.5015, 0.7095, 0.4974, 0.713, 0.4927, 0.7156, 0.4876, 0.7171, 0.4823, 0.7177, 0.477, 0.7171, 0.4719, 0.7156, 0.4672, 0.713, 0.4631, 0.7095, 0.4597, 0.7053, 0.4572, 0.7005, 0.4556, 0.6953, 0.4544, 0.683, 0.4544, 0.6422, 0.4544, 0.213, 0.4544, 0.1721, 0.4556, 0.1598, 0.4572, 0.1546, 0.4597, 0.1498, 0.4631, 0.1456, 0.4672, 0.1421, 0.4719, 0.1396, 0.477, 0.138, 0.4823, 0.1375, 0.4876, 0.138, 0.4927, 0.1396, 0.4974, 0.1421, 0.5015, 0.1456, 0.5049, 0.1498, 0.5074, 0.1546, 0.5089, 0.1598, 0.5101, 0.1721, 0.5101, 0.213, 0.93, 0.5961, 0.8173, 0.5961, 0.8173, 0.1669, 0.93, 0.1669, 0.93, 0.6438, 0.8173, 0.6438, 0.8173, 0.5961, 0.93, 0.5961, 0.8173, 0.6438, 0.7047, 0.6438, 0.7047, 0.5961, 0.8173, 0.5961, 0.7047, 0.6438, 0.8173, 0.6438, 0.8173, 0.6767, 0.7047, 0.6767, 0.7047, 0.6767, 0.8173, 0.6767, 0.8173, 0.7083, 0.7047, 0.7083, 0.7047, 0.7083, 0.8173, 0.7083, 0.8173, 0.7374, 0.7047, 0.7374, 0.7047, 0.7374, 0.8173, 0.7374, 0.8173, 0.7629, 0.7047, 0.7629, 0.93, 1.0, 0.8173, 1.0, 0.8173, 0.9725, 0.93, 0.9725, 0.93, 0.9725, 0.8173, 0.9725, 0.8173, 0.942, 0.93, 0.942, 0.93, 0.942, 0.8173, 0.942, 0.8173, 0.9096, 0.93, 0.9096, 0.93, 0.9096, 0.8173, 0.9096, 0.8173, 0.8766, 0.93, 0.8766, 0.93, 0.8766, 0.8173, 0.8766, 0.8173, 0.8442, 0.93, 0.8442, 0.93, 0.8442, 0.8173, 0.8442, 0.8173, 0.8137, 0.93, 0.8137, 0.93, 0.8137, 0.8173, 0.8137, 0.8173, 0.7863, 0.93, 0.7863, 0.93, 0.7863, 0.8173, 0.7863, 0.8173, 0.7629, 0.93, 0.7629, 0.93, 0.7629, 0.8173, 0.7629, 0.8173, 0.7374, 0.93, 0.7374, 0.93, 0.7374, 0.8173, 0.7374, 0.8173, 0.7083, 0.93, 0.7083, 0.93, 0.7083, 0.8173, 0.7083, 0.8173, 0.6767, 0.93, 0.6767, 0.93, 0.6767, 0.8173, 0.6767, 0.8173, 0.6438, 0.93, 0.6438, 0.2325, 0.6524, 0.2325, 0.6454, 0.3299, 0.6454, 0.3299, 0.6931, 0.09735, 0.6454, 0.09735, 0.6524, 9.559e-08, 0.6931, 6.373e-08, 0.6454, 0.09735, 0.6524, 0.09895, 0.669, 0.00317, 0.726, 9.559e-08, 0.6931, 0.09895, 0.669, 0.1028, 0.6818, 0.01256, 0.7576, 0.00317, 0.726, 0.1028, 0.6818, 0.109, 0.6937, 0.0278, 0.7867, 0.01256, 0.7576, 0.109, 0.6937, 0.1174, 0.7041, 0.04831, 0.8123, 0.0278, 0.7867, 0.1174, 0.7041, 0.1276, 0.7127, 0.07331, 0.8332, 0.04831, 0.8123, 0.1276, 0.7127, 0.1392, 0.719, 0.1018, 0.8488, 0.07331, 0.8332, 0.1392, 0.719, 0.1518, 0.7229, 0.1328, 0.8584, 0.1018, 0.8488, 0.1518, 0.7229, 0.1649, 0.7243, 0.1649, 0.8616, 0.1328, 0.8584, 0.1649, 0.7243, 0.1781, 0.7229, 0.1971, 0.8584, 0.1649, 0.8616, 0.1781, 0.7229, 0.1907, 0.719, 0.2281, 0.8488, 0.1971, 0.8584, 0.1907, 0.719, 0.2023, 0.7127, 0.2566, 0.8332, 0.2281, 0.8488, 0.2023, 0.7127, 0.2125, 0.7041, 0.2816, 0.8123, 0.2566, 0.8332, 0.2125, 0.7041, 0.2209, 0.6937, 0.3021, 0.7867, 0.2816, 0.8123, 0.2209, 0.6937, 0.2271, 0.6818, 0.3173, 0.7576, 0.3021, 0.7867, 0.2271, 0.6818, 0.2309, 0.669, 0.3267, 0.726, 0.3173, 0.7576, 0.2309, 0.669, 0.2325, 0.6524, 0.3299, 0.6931, 0.3267, 0.726, 0.1878, 0.6501, 0.1878, 0.6454, 0.2325, 0.6454, 0.2325, 0.6524, 0.1421, 0.6454, 0.1421, 0.6501, 0.09735, 0.6524, 0.09735, 0.6454, 0.1421, 0.6501, 0.143, 0.66, 0.09895, 0.669, 0.09735, 0.6524, 0.143, 0.66, 0.1443, 0.6643, 0.1028, 0.6818, 0.09895, 0.669, 0.1443, 0.6643, 0.1464, 0.6682, 0.109, 0.6937, 0.1028, 0.6818, 0.1464, 0.6682, 0.1491, 0.6717, 0.1174, 0.7041, 0.109, 0.6937, 0.1491, 0.6717, 0.1525, 0.6745, 0.1276, 0.7127, 0.1174, 0.7041, 0.1525, 0.6745, 0.1564, 0.6766, 0.1392, 0.719, 0.1276, 0.7127, 0.1564, 0.6766, 0.1606, 0.6779, 0.1518, 0.7229, 0.1392, 0.719, 0.1606, 0.6779, 0.1649, 0.6784, 0.1649, 0.7243, 0.1518, 0.7229, 0.1649, 0.6784, 0.1693, 0.6779, 0.1781, 0.7229, 0.1649, 0.7243, 0.1693, 0.6779, 0.1735, 0.6766, 0.1907, 0.719, 0.1781, 0.7229, 0.1735, 0.6766, 0.1774, 0.6745, 0.2023, 0.7127, 0.1907, 0.719, 0.1774, 0.6745, 0.1807, 0.6717, 0.2125, 0.7041, 0.2023, 0.7127, 0.1807, 0.6717, 0.1835, 0.6682, 0.2209, 0.6937, 0.2125, 0.7041, 0.1835, 0.6682, 0.1856, 0.6643, 0.2271, 0.6818, 0.2209, 0.6937, 0.1856, 0.6643, 0.1869, 0.66, 0.2309, 0.669, 0.2271, 0.6818, 0.1869, 0.66, 0.1878, 0.6501, 0.2325, 0.6524, 0.2309, 0.669, 0.1421, 0.6501, 0.1421, 0.6454, 0.1878, 0.6454, 0.1878, 0.6501, 0.1869, 0.66, 0.1856, 0.6643, 0.1835, 0.6682, 0.1807, 0.6717, 0.1774, 0.6745, 0.1735, 0.6766, 0.1693, 0.6779, 0.1649, 0.6784, 0.1606, 0.6779, 0.1564, 0.6766, 0.1525, 0.6745, 0.1491, 0.6717, 0.1464, 0.6682, 0.1443, 0.6643, 0.143, 0.66, 0.93, 0.1191, 0.93, 0.1669, 0.8173, 0.1669, 0.8173, 0.1191, 0.93, 0.08625, 0.93, 0.1191, 0.8173, 0.1191, 0.8173, 0.08625, 0.93, 0.05465, 0.93, 0.08625, 0.8173, 0.08625, 0.8173, 0.05465, 0.93, 0.02553, 0.93, 0.05465, 0.8173, 0.05465, 0.8173, 0.02553, 0.93, 0.0, 0.93, 0.02553, 0.8173, 0.02553, 0.8173, 0.0, 0.7473, 0.9766, 0.7473, 1.0, 0.6347, 1.0, 0.6347, 0.9766, 0.7473, 0.9492, 0.7473, 0.9766, 0.6347, 0.9766, 0.6347, 0.9492, 0.7473, 0.9187, 0.7473, 0.9492, 0.6347, 0.9492, 0.6347, 0.9187, 0.7473, 0.8863, 0.7473, 0.9187, 0.6347, 0.9187, 0.6347, 0.8863, 0.7473, 0.8533, 0.7473, 0.8863, 0.6347, 0.8863, 0.6347, 0.8533, 0.7473, 0.8209, 0.7473, 0.8533, 0.6347, 0.8533, 0.6347, 0.8209, 0.7473, 0.7904, 0.7473, 0.8209, 0.6347, 0.8209, 0.6347, 0.7904, 0.7473, 0.7629, 0.7473, 0.7904, 0.6347, 0.7904, 0.6347, 0.7629, 0.7047, 0.02553, 0.7047, 0.0, 0.8173, 0.0, 0.8173, 0.02553, 0.7047, 0.05465, 0.7047, 0.02553, 0.8173, 0.02553, 0.8173, 0.05465, 0.7047, 0.08625, 0.7047, 0.05465, 0.8173, 0.05465, 0.8173, 0.08625, 0.7047, 0.1191, 0.7047, 0.08625, 0.8173, 0.08625, 0.8173, 0.1191, 0.8173, 0.1191, 0.8173, 0.1669, 0.7047, 0.1669, 0.7047, 0.1191, 0.2325, 0.2092, 0.3299, 0.1685, 0.3299, 0.2162, 0.2325, 0.2162, 0.2309, 0.1926, 0.3267, 0.1356, 0.3299, 0.1685, 0.2325, 0.2092, 0.2271, 0.1798, 0.3173, 0.104, 0.3267, 0.1356, 0.2309, 0.1926, 0.2209, 0.1679, 0.3021, 0.07486, 0.3173, 0.104, 0.2271, 0.1798, 0.2125, 0.1575, 0.2816, 0.04934, 0.3021, 0.07486, 0.2209, 0.1679, 0.2023, 0.1489, 0.2566, 0.02839, 0.2816, 0.04934, 0.2125, 0.1575, 0.1907, 0.1426, 0.2281, 0.01282, 0.2566, 0.02839, 0.2023, 0.1489, 0.1781, 0.1387, 0.1971, 0.003237, 0.2281, 0.01282, 0.1907, 0.1426, 0.1649, 0.1373, 0.1649, 0.0, 0.1971, 0.003237, 0.1781, 0.1387, 0.1518, 0.1387, 0.1328, 0.003237, 0.1649, 0.0, 0.1649, 0.1373, 0.1392, 0.1426, 0.1018, 0.01282, 0.1328, 0.003237, 0.1518, 0.1387, 0.1276, 0.1489, 0.07331, 0.02839, 0.1018, 0.01282, 0.1392, 0.1426, 0.1174, 0.1575, 0.04831, 0.04934, 0.07331, 0.02839, 0.1276, 0.1489, 0.109, 0.1679, 0.0278, 0.07486, 0.04831, 0.04934, 0.1174, 0.1575, 0.1028, 0.1798, 0.01256, 0.104, 0.0278, 0.07486, 0.109, 0.1679, 0.09895, 0.1926, 0.003169, 0.1356, 0.01256, 0.104, 0.1028, 0.1798, 0.09735, 0.2092, 3.186e-08, 0.1685, 0.003169, 0.1356, 0.09895, 0.1926, 0.09735, 0.2162, 0.0, 0.2162, 3.186e-08, 0.1685, 0.09735, 0.2092, 0.1878, 0.2114, 0.2325, 0.2092, 0.2325, 0.2162, 0.1878, 0.2162, 0.1869, 0.2016, 0.2309, 0.1926, 0.2325, 0.2092, 0.1878, 0.2114, 0.1856, 0.1973, 0.2271, 0.1798, 0.2309, 0.1926, 0.1869, 0.2016, 0.1835, 0.1934, 0.2209, 0.1679, 0.2271, 0.1798, 0.1856, 0.1973, 0.1807, 0.1899, 0.2125, 0.1575, 0.2209, 0.1679, 0.1835, 0.1934, 0.1774, 0.1871, 0.2023, 0.1489, 0.2125, 0.1575, 0.1807, 0.1899, 0.1735, 0.185, 0.1907, 0.1426, 0.2023, 0.1489, 0.1774, 0.1871, 0.1693, 0.1837, 0.1781, 0.1387, 0.1907, 0.1426, 0.1735, 0.185, 0.1649, 0.1832, 0.1649, 0.1373, 0.1781, 0.1387, 0.1693, 0.1837, 0.1606, 0.1837, 0.1518, 0.1387, 0.1649, 0.1373, 0.1649, 0.1832, 0.1564, 0.185, 0.1392, 0.1426, 0.1518, 0.1387, 0.1606, 0.1837, 0.1525, 0.1871, 0.1276, 0.1489, 0.1392, 0.1426, 0.1564, 0.185, 0.1491, 0.1899, 0.1174, 0.1575, 0.1276, 0.1489, 0.1525, 0.1871, 0.1464, 0.1934, 0.109, 0.1679, 0.1174, 0.1575, 0.1491, 0.1899, 0.1443, 0.1973, 0.1028, 0.1798, 0.109, 0.1679, 0.1464, 0.1934, 0.143, 0.2016, 0.09895, 0.1926, 0.1028, 0.1798, 0.1443, 0.1973, 0.1421, 0.2114, 0.09735, 0.2092, 0.09895, 0.1926, 0.143, 0.2016, 0.1421, 0.2162, 0.09735, 0.2162, 0.09735, 0.2092, 0.1421, 0.2114, 0.1421, 0.2114, 0.143, 0.2016, 0.1443, 0.1973, 0.1464, 0.1934, 0.1491, 0.1899, 0.1525, 0.1871, 0.1564, 0.185, 0.1606, 0.1837, 0.1649, 0.1832, 0.1693, 0.1837, 0.1735, 0.185, 0.1774, 0.1871, 0.1807, 0.1899, 0.1835, 0.1934, 0.1856, 0.1973, 0.1869, 0.2016, 0.1878, 0.2114, 0.1878, 0.2162, 0.1421, 0.2162, 0.6347, 0.5961, 0.6347, 0.1669, 0.7047, 0.1669, 0.7047, 0.5961, 1.0, 0.1669, 1.0, 0.5961, 0.93, 0.5961, 0.93, 0.1669, 0.565, 0.7464, 0.5742, 0.7288, 0.6347, 0.7544, 0.6194, 0.7835, 0.5376, 0.7744, 0.5526, 0.7618, 0.5989, 0.809, 0.5739, 0.83, 0.5204, 0.7838, 0.5376, 0.7744, 0.5739, 0.83, 0.5454, 0.8455, 0.6347, 0.6636, 0.6347, 0.6405, 0.7047, 0.6438, 0.7047, 0.6767, 0.6347, 0.6827, 0.6347, 0.6636, 0.7047, 0.6767, 0.7047, 0.7083, 0.5526, 0.7618, 0.565, 0.7464, 0.6194, 0.7835, 0.5989, 0.809, 1.0, 0.9031, 1.0, 0.9226, 0.93, 0.942, 0.93, 0.9096, 1.0, 0.8832, 1.0, 0.9031, 0.93, 0.9096, 0.93, 0.8766, 1.0, 0.8636, 1.0, 0.8832, 0.93, 0.8766, 0.93, 0.8442, 0.4442, 0.7838, 0.4629, 0.7896, 0.4501, 0.8551, 0.4192, 0.8455, 0.427, 0.7744, 0.4442, 0.7838, 0.4192, 0.8455, 0.3906, 0.83, 0.4119, 0.7618, 0.427, 0.7744, 0.3906, 0.83, 0.3656, 0.809, 0.3996, 0.7464, 0.4119, 0.7618, 0.3656, 0.809, 0.3451, 0.7835, 0.3904, 0.7288, 0.3996, 0.7464, 0.3451, 0.7835, 0.3299, 0.7544, 1.0, 0.6636, 1.0, 0.6827, 0.93, 0.7083, 0.93, 0.6767, 1.0, 0.6405, 1.0, 0.6636, 0.93, 0.6767, 0.93, 0.6438, 1.0, 0.09929, 1.0, 0.1224, 0.93, 0.1191, 0.93, 0.08625, 1.0, 0.08023, 1.0, 0.09929, 0.93, 0.08625, 0.93, 0.05465, 0.427, 0.08074, 0.4119, 0.09337, 0.3656, 0.0461, 0.3906, 0.02515, 0.4442, 0.07135, 0.427, 0.08074, 0.3906, 0.02515, 0.4192, 0.009586, 0.4629, 0.06557, 0.4442, 0.07135, 0.4192, 0.009586, 0.4501, 0.0, 0.8173, 0.8797, 0.8173, 0.8993, 0.7473, 0.9187, 0.7473, 0.8863, 0.8173, 0.8598, 0.8173, 0.8797, 0.7473, 0.8863, 0.7473, 0.8533, 0.8173, 0.8403, 0.8173, 0.8598, 0.7473, 0.8533, 0.7473, 0.8209, 0.5376, 0.08074, 0.5204, 0.07135, 0.5454, 0.009586, 0.5739, 0.02515, 0.5526, 0.09337, 0.5376, 0.08074, 0.5739, 0.02515, 0.5989, 0.0461, 0.565, 0.1088, 0.5526, 0.09337, 0.5989, 0.0461, 0.6194, 0.07163, 0.5742, 0.1263, 0.565, 0.1088, 0.6194, 0.07163, 0.6347, 0.1008, 0.6347, 0.09929, 0.6347, 0.08023, 0.7047, 0.05465, 0.7047, 0.08625, 0.6347, 0.1224, 0.6347, 0.09929, 0.7047, 0.08625, 0.7047, 0.1191, 0.3996, 0.1088, 0.3904, 0.1263, 0.3299, 0.1008, 0.3451, 0.07163, 0.4119, 0.09337, 0.3996, 0.1088, 0.3451, 0.07163, 0.3656, 0.0461, 1.0, 0.5961, 1.0, 0.6405, 0.93, 0.6438, 0.93, 0.5961, 0.6347, 0.6405, 0.6347, 0.5961, 0.7047, 0.5961, 0.7047, 0.6438, 1.0, 0.1224, 1.0, 0.1669, 0.93, 0.1669, 0.93, 0.1191, 0.6347, 0.1669, 0.6347, 0.1224, 0.7047, 0.1191, 0.7047, 0.1669, 0.5101, 0.6422, 0.5101, 0.213, 0.5821, 0.213, 0.5821, 0.6422, 0.4544, 0.213, 0.4544, 0.6422, 0.3825, 0.6422, 0.3825, 0.213, 0.5049, 0.7053, 0.5074, 0.7005, 0.5742, 0.7288, 0.565, 0.7464, 0.4974, 0.713, 0.5015, 0.7095, 0.5526, 0.7618, 0.5376, 0.7744, 0.4927, 0.7156, 0.4974, 0.713, 0.5376, 0.7744, 0.5204, 0.7838, 0.5089, 0.6953, 0.5101, 0.683, 0.5821, 0.6866, 0.5799, 0.7097, 0.5074, 0.7005, 0.5089, 0.6953, 0.5799, 0.7097, 0.5742, 0.7288, 0.5015, 0.7095, 0.5049, 0.7053, 0.565, 0.7464, 0.5526, 0.7618, 0.4876, 0.7171, 0.4927, 0.7156, 0.5204, 0.7838, 0.5017, 0.7896, 0.4823, 0.7177, 0.4876, 0.7171, 0.5017, 0.7896, 0.4823, 0.7915, 0.477, 0.7171, 0.4823, 0.7177, 0.4823, 0.7915, 0.4629, 0.7896, 0.4719, 0.7156, 0.477, 0.7171, 0.4629, 0.7896, 0.4442, 0.7838, 0.4672, 0.713, 0.4719, 0.7156, 0.4442, 0.7838, 0.427, 0.7744, 0.4631, 0.7095, 0.4672, 0.713, 0.427, 0.7744, 0.4119, 0.7618, 0.4597, 0.7053, 0.4631, 0.7095, 0.4119, 0.7618, 0.3996, 0.7464, 0.4572, 0.7005, 0.4597, 0.7053, 0.3996, 0.7464, 0.3904, 0.7288, 0.4556, 0.6953, 0.4572, 0.7005, 0.3904, 0.7288, 0.3847, 0.7097, 0.4544, 0.683, 0.4556, 0.6953, 0.3847, 0.7097, 0.3825, 0.6866, 0.4556, 0.1598, 0.4544, 0.1721, 0.3825, 0.1685, 0.3847, 0.1454, 0.4572, 0.1546, 0.4556, 0.1598, 0.3847, 0.1454, 0.3904, 0.1263, 0.4672, 0.1421, 0.4631, 0.1456, 0.4119, 0.09337, 0.427, 0.08074, 0.4719, 0.1396, 0.4672, 0.1421, 0.427, 0.08074, 0.4442, 0.07135, 0.477, 0.138, 0.4719, 0.1396, 0.4442, 0.07135, 0.4629, 0.06557, 0.4823, 0.1375, 0.477, 0.138, 0.4629, 0.06557, 0.4823, 0.06361, 0.4876, 0.138, 0.4823, 0.1375, 0.4823, 0.06361, 0.5017, 0.06557, 0.4927, 0.1396, 0.4876, 0.138, 0.5017, 0.06557, 0.5204, 0.07135, 0.4974, 0.1421, 0.4927, 0.1396, 0.5204, 0.07135, 0.5376, 0.08074, 0.5015, 0.1456, 0.4974, 0.1421, 0.5376, 0.08074, 0.5526, 0.09337, 0.5049, 0.1498, 0.5015, 0.1456, 0.5526, 0.09337, 0.565, 0.1088, 0.5074, 0.1546, 0.5049, 0.1498, 0.565, 0.1088, 0.5742, 0.1263, 0.5089, 0.1598, 0.5074, 0.1546, 0.5742, 0.1263, 0.5799, 0.1454, 0.5101, 0.1721, 0.5089, 0.1598, 0.5799, 0.1454, 0.5821, 0.1685, 0.4597, 0.1498, 0.4572, 0.1546, 0.3904, 0.1263, 0.3996, 0.1088, 0.4631, 0.1456, 0.4597, 0.1498, 0.3996, 0.1088, 0.4119, 0.09337, 0.4544, 0.6422, 0.4544, 0.683, 0.3825, 0.6866, 0.3825, 0.6422, 0.5101, 0.683, 0.5101, 0.6422, 0.5821, 0.6422, 0.5821, 0.6866, 0.4544, 0.1721, 0.4544, 0.213, 0.3825, 0.213, 0.3825, 0.1685, 0.5101, 0.213, 0.5101, 0.1721, 0.5821, 0.1685, 0.5821, 0.213])
_ca = me_middle_section_002.color_attributes.new('Col', 'BYTE_COLOR', 'CORNER')
_ca.data.foreach_set('color', [1.0, 1.0, 1.0, 1.0, 1.0, 1.0, 1.0, 1.0, 1.0, 1.0, 1.0, 1.0, 1.0, 1.0, 1.0, 1.0, 1.0, 1.0, 1.0, 1.0, 1.0, 1.0, 1.0, 1.0, 1.0, 1.0, 1.0, 1.0, 1.0, 1.0, 1.0, 1.0, 1.0, 1.0, 1.0, 1.0, 1.0, 1.0, 1.0, 1.0, 1.0, 1.0, 1.0, 1.0, 1.0, 1.0, 1.0, 1.0, 1.0, 1.0, 1.0, 1.0, 1.0, 1.0, 1.0, 1.0, 1.0, 1.0, 1.0, 1.0, 1.0, 1.0, 1.0, 1.0, 1.0, 1.0, 1.0, 1.0, 1.0, 1.0, 1.0, 1.0, 1.0, 1.0, 1.0, 1.0, 1.0, 1.0, 1.0, 1.0, 1.0, 1.0, 1.0, 1.0, 1.0, 1.0, 1.0, 1.0, 1.0, 1.0, 1.0, 1.0, 1.0, 1.0, 1.0, 1.0, 0.9911, 0.9911, 0.9911, 0.9961, 0.9911, 0.9911, 0.9911, 0.9961, 0.9823, 0.9823, 0.9823, 0.9922, 0.9823, 0.9823, 0.9823, 0.9922, 0.9823, 0.9823, 0.9823, 0.9922, 0.9823, 0.9823, 0.9823, 0.9922, 0.9823, 0.9823, 0.9823, 0.9922, 0.9911, 0.9911, 0.9911, 0.9961, 0.9911, 0.9911, 0.9911, 0.9961, 0.9911, 0.9911, 0.9911, 0.9961, 0.9911, 0.9911, 0.9911, 0.9961, 0.9823, 0.9823, 0.9823, 0.9922, 0.9823, 0.9823, 0.9823, 0.9922, 0.9823, 0.9823, 0.9823, 0.9922, 0.9911, 0.9911, 0.9911, 0.9961, 0.9911, 0.9911, 0.9911, 0.9961, 0.9911, 0.9911, 0.9911, 0.9961, 0.9823, 0.9823, 0.9823, 0.9922, 0.9823, 0.9823, 0.9823, 0.9922, 0.9823, 0.9823, 0.9823, 0.9922, 0.9911, 0.9911, 0.9911, 0.9961, 0.9911, 0.9911, 0.9911, 0.9961, 0.9823, 0.9823, 0.9823, 0.9922, 0.9911, 0.9911, 0.9911, 0.9961, 0.9911, 0.9911, 0.9911, 0.9961, 0.9911, 0.9911, 0.9911, 0.9961, 0.9911, 0.9911, 0.9911, 0.9961, 0.9823, 0.9823, 0.9823, 0.9922, 0.9911, 0.9911, 0.9911, 0.9961, 0.9823, 0.9823, 0.9823, 0.9922, 0.9911, 0.9911, 0.9911, 0.9961, 0.9911, 0.9911, 0.9911, 0.9961, 0.9911, 0.9911, 0.9911, 0.9961, 0.9911, 0.9911, 0.9911, 0.9961, 0.9823, 0.9823, 0.9823, 0.9922, 0.9823, 0.9823, 0.9823, 0.9922, 0.9823, 0.9823, 0.9823, 0.9922, 0.9823, 0.9823, 0.9823, 0.9922, 1.0, 1.0, 1.0, 1.0, 1.0, 1.0, 1.0, 1.0, 1.0, 1.0, 1.0, 1.0, 1.0, 1.0, 1.0, 1.0, 1.0, 1.0, 1.0, 1.0, 1.0, 1.0, 1.0, 1.0, 1.0, 1.0, 1.0, 1.0, 1.0, 1.0, 1.0, 1.0, 1.0, 1.0, 1.0, 1.0, 1.0, 1.0, 1.0, 1.0, 1.0, 1.0, 1.0, 1.0, 1.0, 1.0, 1.0, 1.0, 0.9911, 0.9911, 0.9911, 0.9961, 1.0, 1.0, 1.0, 1.0, 1.0, 1.0, 1.0, 1.0, 1.0, 1.0, 1.0, 1.0, 1.0, 1.0, 1.0, 1.0, 1.0, 1.0, 1.0, 1.0, 1.0, 1.0, 1.0, 1.0, 1.0, 1.0, 1.0, 1.0, 0.9911, 0.9911, 0.9911, 0.9961, 0.9911, 0.9911, 0.9911, 0.9961, 1.0, 1.0, 1.0, 1.0, 1.0, 1.0, 1.0, 1.0, 1.0, 1.0, 1.0, 1.0, 1.0, 1.0, 1.0, 1.0, 1.0, 1.0, 1.0, 1.0, 1.0, 1.0, 1.0, 1.0, 1.0, 1.0, 1.0, 1.0, 1.0, 1.0, 1.0, 1.0, 1.0, 1.0, 1.0, 1.0, 1.0, 1.0, 1.0, 1.0, 1.0, 1.0, 1.0, 1.0, 1.0, 1.0, 1.0, 1.0, 1.0, 1.0, 1.0, 1.0, 1.0, 1.0, 1.0, 1.0, 1.0, 1.0, 1.0, 1.0, 1.0, 1.0, 1.0, 1.0, 0.9911, 0.9911, 0.9911, 0.9961, 1.0, 1.0, 1.0, 1.0, 0.9911, 0.9911, 0.9911, 0.9961, 0.9911, 0.9911, 0.9911, 0.9961, 1.0, 1.0, 1.0, 1.0, 1.0, 1.0, 1.0, 1.0, 1.0, 1.0, 1.0, 1.0, 1.0, 1.0, 1.0, 1.0, 1.0, 1.0, 1.0, 1.0, 1.0, 1.0, 1.0, 1.0, 0.9911, 0.9911, 0.9911, 0.9961, 0.9911, 0.9911, 0.9911, 0.9961, 0.9911, 0.9911, 0.9911, 0.9961, 1.0, 1.0, 1.0, 1.0, 1.0, 1.0, 1.0, 1.0, 1.0, 1.0, 1.0, 1.0, 1.0, 1.0, 1.0, 1.0, 1.0, 1.0, 1.0, 1.0, 1.0, 1.0, 1.0, 1.0, 1.0, 1.0, 1.0, 1.0, 0.9911, 0.9911, 0.9911, 0.9961, 1.0, 1.0, 1.0, 1.0, 1.0, 1.0, 1.0, 1.0, 1.0, 1.0, 1.0, 1.0, 1.0, 1.0, 1.0, 1.0, 1.0, 1.0, 1.0, 1.0, 1.0, 1.0, 1.0, 1.0, 1.0, 1.0, 1.0, 1.0, 1.0, 1.0, 1.0, 1.0, 1.0, 1.0, 1.0, 1.0, 1.0, 1.0, 1.0, 1.0, 1.0, 1.0, 1.0, 1.0, 0.9911, 0.9911, 0.9911, 0.9961, 1.0, 1.0, 1.0, 1.0, 1.0, 1.0, 1.0, 1.0, 1.0, 1.0, 1.0, 1.0, 1.0, 1.0, 1.0, 1.0, 1.0, 1.0, 1.0, 1.0, 1.0, 1.0, 1.0, 1.0, 0.9911, 0.9911, 0.9911, 0.9961, 1.0, 1.0, 1.0, 1.0, 1.0, 1.0, 1.0, 1.0, 1.0, 1.0, 1.0, 1.0, 1.0, 1.0, 1.0, 1.0, 1.0, 1.0, 1.0, 1.0, 1.0, 1.0, 1.0, 1.0, 1.0, 1.0, 1.0, 1.0, 1.0, 1.0, 1.0, 1.0, 1.0, 1.0, 1.0, 1.0, 1.0, 1.0, 1.0, 1.0, 1.0, 1.0, 1.0, 1.0, 1.0, 1.0, 1.0, 1.0, 1.0, 1.0, 1.0, 1.0, 1.0, 1.0, 1.0, 1.0, 0.9911, 0.9911, 0.9911, 0.9961, 0.9911, 0.9911, 0.9911, 0.9961, 1.0, 1.0, 1.0, 1.0, 1.0, 1.0, 1.0, 1.0, 1.0, 1.0, 1.0, 1.0, 0.9911, 0.9911, 0.9911, 0.9961, 1.0, 1.0, 1.0, 1.0, 1.0, 1.0, 1.0, 1.0, 1.0, 1.0, 1.0, 1.0, 1.0, 1.0, 1.0, 1.0, 0.9911, 0.9911, 0.9911, 0.9961, 1.0, 1.0, 1.0, 1.0, 1.0, 1.0, 1.0, 1.0, 1.0, 1.0, 1.0, 1.0, 1.0, 1.0, 1.0, 1.0, 1.0, 1.0, 1.0, 1.0, 0.9911, 0.9911, 0.9911, 0.9961, 0.9911, 0.9911, 0.9911, 0.9961, 1.0, 1.0, 1.0, 1.0, 0.9911, 0.9911, 0.9911, 0.9961, 1.0, 1.0, 1.0, 1.0, 1.0, 1.0, 1.0, 1.0, 0.9911, 0.9911, 0.9911, 0.9961, 0.9911, 0.9911, 0.9911, 0.9961, 0.9911, 0.9911, 0.9911, 0.9961, 1.0, 1.0, 1.0, 1.0, 1.0, 1.0, 1.0, 1.0, 1.0, 1.0, 1.0, 1.0, 1.0, 1.0, 1.0, 1.0, 0.9911, 0.9911, 0.9911, 0.9961, 0.9911, 0.9911, 0.9911, 0.9961, 1.0, 1.0, 1.0, 1.0, 1.0, 1.0, 1.0, 1.0, 1.0, 1.0, 1.0, 1.0, 0.9911, 0.9911, 0.9911, 0.9961, 1.0, 1.0, 1.0, 1.0, 1.0, 1.0, 1.0, 1.0, 1.0, 1.0, 1.0, 1.0, 0.9911, 0.9911, 0.9911, 0.9961, 0.9911, 0.9911, 0.9911, 0.9961, 1.0, 1.0, 1.0, 1.0, 1.0, 1.0, 1.0, 1.0, 1.0, 1.0, 1.0, 1.0, 1.0, 1.0, 1.0, 1.0, 1.0, 1.0, 1.0, 1.0, 1.0, 1.0, 1.0, 1.0, 1.0, 1.0, 1.0, 1.0, 1.0, 1.0, 1.0, 1.0, 1.0, 1.0, 1.0, 1.0, 1.0, 1.0, 1.0, 1.0, 1.0, 1.0, 1.0, 1.0, 1.0, 1.0, 1.0, 1.0, 1.0, 1.0, 1.0, 1.0, 0.9911, 0.9911, 0.9911, 0.9961, 1.0, 1.0, 1.0, 1.0, 1.0, 1.0, 1.0, 1.0, 1.0, 1.0, 1.0, 1.0, 1.0, 1.0, 1.0, 1.0, 1.0, 1.0, 1.0, 1.0, 1.0, 1.0, 1.0, 1.0, 1.0, 1.0, 1.0, 1.0, 1.0, 1.0, 1.0, 1.0, 1.0, 1.0, 1.0, 1.0, 1.0, 1.0, 1.0, 1.0, 1.0, 1.0, 1.0, 1.0, 1.0, 1.0, 1.0, 1.0, 1.0, 1.0, 1.0, 1.0, 1.0, 1.0, 1.0, 1.0, 1.0, 1.0, 1.0, 1.0, 1.0, 1.0, 1.0, 1.0, 1.0, 1.0, 1.0, 1.0, 1.0, 1.0, 1.0, 1.0, 0.9911, 0.9911, 0.9911, 0.9961, 1.0, 1.0, 1.0, 1.0, 1.0, 1.0, 1.0, 1.0, 1.0, 1.0, 1.0, 1.0, 1.0, 1.0, 1.0, 1.0, 1.0, 1.0, 1.0, 1.0, 1.0, 1.0, 1.0, 1.0, 1.0, 1.0, 1.0, 1.0, 1.0, 1.0, 1.0, 1.0, 1.0, 1.0, 1.0, 1.0, 0.9911, 0.9911, 0.9911, 0.9961, 1.0, 1.0, 1.0, 1.0, 1.0, 1.0, 1.0, 1.0, 1.0, 1.0, 1.0, 1.0, 1.0, 1.0, 1.0, 1.0, 1.0, 1.0, 1.0, 1.0, 1.0, 1.0, 1.0, 1.0, 1.0, 1.0, 1.0, 1.0, 1.0, 1.0, 1.0, 1.0, 1.0, 1.0, 1.0, 1.0, 1.0, 1.0, 1.0, 1.0, 0.9911, 0.9911, 0.9911, 0.9961, 1.0, 1.0, 1.0, 1.0, 0.9911, 0.9911, 0.9911, 0.9961, 0.9911, 0.9911, 0.9911, 0.9961, 1.0, 1.0, 1.0, 1.0, 1.0, 1.0, 1.0, 1.0, 1.0, 1.0, 1.0, 1.0, 1.0, 1.0, 1.0, 1.0, 1.0, 1.0, 1.0, 1.0, 1.0, 1.0, 1.0, 1.0, 1.0, 1.0, 1.0, 1.0, 0.9911, 0.9911, 0.9911, 0.9961, 1.0, 1.0, 1.0, 1.0, 1.0, 1.0, 1.0, 1.0, 0.9911, 0.9911, 0.9911, 0.9961, 1.0, 1.0, 1.0, 1.0, 1.0, 1.0, 1.0, 1.0, 1.0, 1.0, 1.0, 1.0, 1.0, 1.0, 1.0, 1.0, 1.0, 1.0, 1.0, 1.0, 1.0, 1.0, 1.0, 1.0, 1.0, 1.0, 1.0, 1.0, 1.0, 1.0, 1.0, 1.0, 1.0, 1.0, 1.0, 1.0, 1.0, 1.0, 1.0, 1.0, 1.0, 1.0, 1.0, 1.0, 1.0, 1.0, 1.0, 1.0, 1.0, 1.0, 1.0, 1.0, 1.0, 1.0, 1.0, 1.0, 1.0, 1.0, 1.0, 1.0, 1.0, 1.0, 1.0, 1.0, 0.9911, 0.9911, 0.9911, 0.9961, 1.0, 1.0, 1.0, 1.0, 1.0, 1.0, 1.0, 1.0, 0.9911, 0.9911, 0.9911, 0.9961, 1.0, 1.0, 1.0, 1.0, 1.0, 1.0, 1.0, 1.0, 1.0, 1.0, 1.0, 1.0, 0.9911, 0.9911, 0.9911, 0.9961, 1.0, 1.0, 1.0, 1.0, 1.0, 1.0, 1.0, 1.0, 1.0, 1.0, 1.0, 1.0, 0.9911, 0.9911, 0.9911, 0.9961, 1.0, 1.0, 1.0, 1.0, 1.0, 1.0, 1.0, 1.0, 1.0, 1.0, 1.0, 1.0, 1.0, 1.0, 1.0, 1.0, 1.0, 1.0, 1.0, 1.0, 1.0, 1.0, 1.0, 1.0, 0.9911, 0.9911, 0.9911, 0.9961, 0.9911, 0.9911, 0.9911, 0.9961, 0.9911, 0.9911, 0.9911, 0.9961, 1.0, 1.0, 1.0, 1.0, 1.0, 1.0, 1.0, 1.0, 1.0, 1.0, 1.0, 1.0, 1.0, 1.0, 1.0, 1.0, 0.9911, 0.9911, 0.9911, 0.9961, 0.9911, 0.9911, 0.9911, 0.9961, 1.0, 1.0, 1.0, 1.0, 1.0, 1.0, 1.0, 1.0, 1.0, 1.0, 1.0, 1.0, 1.0, 1.0, 1.0, 1.0, 1.0, 1.0, 1.0, 1.0, 1.0, 1.0, 1.0, 1.0, 1.0, 1.0, 1.0, 1.0, 1.0, 1.0, 1.0, 1.0, 0.9911, 0.9911, 0.9911, 0.9961, 0.9911, 0.9911, 0.9911, 0.9961, 1.0, 1.0, 1.0, 1.0, 0.9911, 0.9911, 0.9911, 0.9961, 0.9911, 0.9911, 0.9911, 0.9961, 0.9911, 0.9911, 0.9911, 0.9961, 0.9911, 0.9911, 0.9911, 0.9961, 1.0, 1.0, 1.0, 1.0, 1.0, 1.0, 1.0, 1.0, 1.0, 1.0, 1.0, 1.0, 1.0, 1.0, 1.0, 1.0, 0.9911, 0.9911, 0.9911, 0.9961, 1.0, 1.0, 1.0, 1.0, 1.0, 1.0, 1.0, 1.0, 1.0, 1.0, 1.0, 1.0, 1.0, 1.0, 1.0, 1.0, 1.0, 1.0, 1.0, 1.0, 1.0, 1.0, 1.0, 1.0, 1.0, 1.0, 1.0, 1.0, 1.0, 1.0, 1.0, 1.0, 0.9911, 0.9911, 0.9911, 0.9961, 1.0, 1.0, 1.0, 1.0, 1.0, 1.0, 1.0, 1.0, 0.9911, 0.9911, 0.9911, 0.9961, 1.0, 1.0, 1.0, 1.0, 0.9911, 0.9911, 0.9911, 0.9961, 1.0, 1.0, 1.0, 1.0, 1.0, 1.0, 1.0, 1.0, 1.0, 1.0, 1.0, 1.0, 1.0, 1.0, 1.0, 1.0, 1.0, 1.0, 1.0, 1.0, 1.0, 1.0, 1.0, 1.0, 1.0, 1.0, 1.0, 1.0, 1.0, 1.0, 1.0, 1.0, 1.0, 1.0, 1.0, 1.0, 1.0, 1.0, 1.0, 1.0, 1.0, 1.0, 1.0, 1.0, 1.0, 1.0, 1.0, 1.0, 1.0, 1.0, 1.0, 1.0, 1.0, 1.0, 1.0, 1.0, 1.0, 1.0, 1.0, 1.0, 1.0, 1.0, 1.0, 1.0, 0.9911, 0.9911, 0.9911, 0.9961, 1.0, 1.0, 1.0, 1.0, 1.0, 1.0, 1.0, 1.0, 0.9911, 0.9911, 0.9911, 0.9961, 0.9911, 0.9911, 0.9911, 0.9961, 1.0, 1.0, 1.0, 1.0, 0.9911, 0.9911, 0.9911, 0.9961, 1.0, 1.0, 1.0, 1.0, 0.9911, 0.9911, 0.9911, 0.9961, 1.0, 1.0, 1.0, 1.0, 1.0, 1.0, 1.0, 1.0, 1.0, 1.0, 1.0, 1.0, 0.9911, 0.9911, 0.9911, 0.9961, 1.0, 1.0, 1.0, 1.0, 0.9911, 0.9911, 0.9911, 0.9961, 1.0, 1.0, 1.0, 1.0, 1.0, 1.0, 1.0, 1.0, 1.0, 1.0, 1.0, 1.0, 1.0, 1.0, 1.0, 1.0, 1.0, 1.0, 1.0, 1.0, 1.0, 1.0, 1.0, 1.0, 1.0, 1.0, 1.0, 1.0, 1.0, 1.0, 1.0, 1.0, 1.0, 1.0, 1.0, 1.0, 0.9911, 0.9911, 0.9911, 0.9961, 1.0, 1.0, 1.0, 1.0, 1.0, 1.0, 1.0, 1.0, 1.0, 1.0, 1.0, 1.0, 1.0, 1.0, 1.0, 1.0, 1.0, 1.0, 1.0, 1.0, 1.0, 1.0, 1.0, 1.0, 1.0, 1.0, 1.0, 1.0, 1.0, 1.0, 1.0, 1.0, 1.0, 1.0, 1.0, 1.0, 1.0, 1.0, 1.0, 1.0, 1.0, 1.0, 1.0, 1.0, 1.0, 1.0, 1.0, 1.0, 1.0, 1.0, 1.0, 1.0, 0.9911, 0.9911, 0.9911, 0.9961, 0.9911, 0.9911, 0.9911, 0.9961, 0.9911, 0.9911, 0.9911, 0.9961, 0.9911, 0.9911, 0.9911, 0.9961, 1.0, 1.0, 1.0, 1.0, 1.0, 1.0, 1.0, 1.0, 1.0, 1.0, 1.0, 1.0, 1.0, 1.0, 1.0, 1.0, 1.0, 1.0, 1.0, 1.0, 1.0, 1.0, 1.0, 1.0, 1.0, 1.0, 1.0, 1.0, 0.9911, 0.9911, 0.9911, 0.9961, 1.0, 1.0, 1.0, 1.0, 1.0, 1.0, 1.0, 1.0, 1.0, 1.0, 1.0, 1.0, 1.0, 1.0, 1.0, 1.0, 0.9911, 0.9911, 0.9911, 0.9961, 1.0, 1.0, 1.0, 1.0, 1.0, 1.0, 1.0, 1.0, 1.0, 1.0, 1.0, 1.0, 1.0, 1.0, 1.0, 1.0, 1.0, 1.0, 1.0, 1.0, 1.0, 1.0, 1.0, 1.0, 0.9911, 0.9911, 0.9911, 0.9961, 1.0, 1.0, 1.0, 1.0, 1.0, 1.0, 1.0, 1.0, 1.0, 1.0, 1.0, 1.0, 1.0, 1.0, 1.0, 1.0, 1.0, 1.0, 1.0, 1.0, 0.9911, 0.9911, 0.9911, 0.9961, 1.0, 1.0, 1.0, 1.0, 1.0, 1.0, 1.0, 1.0, 1.0, 1.0, 1.0, 1.0, 1.0, 1.0, 1.0, 1.0, 1.0, 1.0, 1.0, 1.0, 1.0, 1.0, 1.0, 1.0, 1.0, 1.0, 1.0, 1.0, 1.0, 1.0, 1.0, 1.0, 0.9911, 0.9911, 0.9911, 0.9961, 1.0, 1.0, 1.0, 1.0, 0.9911, 0.9911, 0.9911, 0.9961, 1.0, 1.0, 1.0, 1.0, 1.0, 1.0, 1.0, 1.0, 1.0, 1.0, 1.0, 1.0, 1.0, 1.0, 1.0, 1.0, 1.0, 1.0, 1.0, 1.0, 1.0, 1.0, 1.0, 1.0, 1.0, 1.0, 1.0, 1.0, 1.0, 1.0, 1.0, 1.0, 1.0, 1.0, 1.0, 1.0, 1.0, 1.0, 1.0, 1.0, 1.0, 1.0, 1.0, 1.0, 0.9911, 0.9911, 0.9911, 0.9961, 0.9911, 0.9911, 0.9911, 0.9961, 0.9911, 0.9911, 0.9911, 0.9961, 0.9911, 0.9911, 0.9911, 0.9961, 1.0, 1.0, 1.0, 1.0, 0.9911, 0.9911, 0.9911, 0.9961, 1.0, 1.0, 1.0, 1.0, 0.9911, 0.9911, 0.9911, 0.9961, 1.0, 1.0, 1.0, 1.0, 0.9911, 0.9911, 0.9911, 0.9961, 1.0, 1.0, 1.0, 1.0, 1.0, 1.0, 1.0, 1.0, 1.0, 1.0, 1.0, 1.0, 1.0, 1.0, 1.0, 1.0, 1.0, 1.0, 1.0, 1.0, 1.0, 1.0, 1.0, 1.0, 1.0, 1.0, 1.0, 1.0, 1.0, 1.0, 1.0, 1.0, 1.0, 1.0, 1.0, 1.0, 1.0, 1.0, 1.0, 1.0, 1.0, 1.0, 1.0, 1.0, 1.0, 1.0, 1.0, 1.0, 0.9911, 0.9911, 0.9911, 0.9961, 1.0, 1.0, 1.0, 1.0, 0.9911, 0.9911, 0.9911, 0.9961, 1.0, 1.0, 1.0, 1.0, 1.0, 1.0, 1.0, 1.0, 1.0, 1.0, 1.0, 1.0, 1.0, 1.0, 1.0, 1.0, 1.0, 1.0, 1.0, 1.0, 1.0, 1.0, 1.0, 1.0, 1.0, 1.0, 1.0, 1.0, 1.0, 1.0, 1.0, 1.0, 1.0, 1.0, 1.0, 1.0, 1.0, 1.0, 1.0, 1.0, 1.0, 1.0, 1.0, 1.0, 1.0, 1.0, 1.0, 1.0, 0.9911, 0.9911, 0.9911, 0.9961, 1.0, 1.0, 1.0, 1.0, 0.9911, 0.9911, 0.9911, 0.9961, 1.0, 1.0, 1.0, 1.0, 0.9911, 0.9911, 0.9911, 0.9961, 1.0, 1.0, 1.0, 1.0, 1.0, 1.0, 1.0, 1.0, 1.0, 1.0, 1.0, 1.0, 1.0, 1.0, 1.0, 1.0, 0.9911, 0.9911, 0.9911, 0.9961, 0.9911, 0.9911, 0.9911, 0.9961, 1.0, 1.0, 1.0, 1.0, 1.0, 1.0, 1.0, 1.0, 0.9911, 0.9911, 0.9911, 0.9961, 0.9911, 0.9911, 0.9911, 0.9961, 1.0, 1.0, 1.0, 1.0, 1.0, 1.0, 1.0, 1.0, 1.0, 1.0, 1.0, 1.0, 1.0, 1.0, 1.0, 1.0, 1.0, 1.0, 1.0, 1.0, 1.0, 1.0, 1.0, 1.0, 1.0, 1.0, 1.0, 1.0, 0.9911, 0.9911, 0.9911, 0.9961, 1.0, 1.0, 1.0, 1.0, 1.0, 1.0, 1.0, 1.0, 0.9911, 0.9911, 0.9911, 0.9961, 1.0, 1.0, 1.0, 1.0, 1.0, 1.0, 1.0, 1.0, 1.0, 1.0, 1.0, 1.0, 1.0, 1.0, 1.0, 1.0, 1.0, 1.0, 1.0, 1.0, 0.9911, 0.9911, 0.9911, 0.9961, 0.9911, 0.9911, 0.9911, 0.9961, 0.9911, 0.9911, 0.9911, 0.9961, 1.0, 1.0, 1.0, 1.0, 1.0, 1.0, 1.0, 1.0, 1.0, 1.0, 1.0, 1.0, 0.9911, 0.9911, 0.9911, 0.9961, 1.0, 1.0, 1.0, 1.0, 1.0, 1.0, 1.0, 1.0, 1.0, 1.0, 1.0, 1.0, 1.0, 1.0, 1.0, 1.0, 0.9911, 0.9911, 0.9911, 0.9961, 0.9911, 0.9911, 0.9911, 0.9961, 1.0, 1.0, 1.0, 1.0, 0.9911, 0.9911, 0.9911, 0.9961, 1.0, 1.0, 1.0, 1.0, 1.0, 1.0, 1.0, 1.0, 0.9911, 0.9911, 0.9911, 0.9961, 1.0, 1.0, 1.0, 1.0, 0.9911, 0.9911, 0.9911, 0.9961, 0.9911, 0.9911, 0.9911, 0.9961, 0.9911, 0.9911, 0.9911, 0.9961, 1.0, 1.0, 1.0, 1.0, 0.9911, 0.9911, 0.9911, 0.9961, 0.9911, 0.9911, 0.9911, 0.9961, 1.0, 1.0, 1.0, 1.0, 0.9911, 0.9911, 0.9911, 0.9961, 0.9911, 0.9911, 0.9911, 0.9961, 0.9911, 0.9911, 0.9911, 0.9961, 1.0, 1.0, 1.0, 1.0, 0.9911, 0.9911, 0.9911, 0.9961, 0.9911, 0.9911, 0.9911, 0.9961, 0.9911, 0.9911, 0.9911, 0.9961, 0.9911, 0.9911, 0.9911, 0.9961, 1.0, 1.0, 1.0, 1.0, 0.9911, 0.9911, 0.9911, 0.9961, 0.9911, 0.9911, 0.9911, 0.9961, 0.9911, 0.9911, 0.9911, 0.9961, 1.0, 1.0, 1.0, 1.0, 0.9911, 0.9911, 0.9911, 0.9961, 0.9911, 0.9911, 0.9911, 0.9961, 1.0, 1.0, 1.0, 1.0, 1.0, 1.0, 1.0, 1.0, 0.9911, 0.9911, 0.9911, 0.9961, 0.9911, 0.9911, 0.9911, 0.9961, 0.9911, 0.9911, 0.9911, 0.9961, 1.0, 1.0, 1.0, 1.0, 0.9911, 0.9911, 0.9911, 0.9961, 0.9911, 0.9911, 0.9911, 0.9961, 1.0, 1.0, 1.0, 1.0, 0.9911, 0.9911, 0.9911, 0.9961, 0.9911, 0.9911, 0.9911, 0.9961, 0.9911, 0.9911, 0.9911, 0.9961, 1.0, 1.0, 1.0, 1.0, 0.9911, 0.9911, 0.9911, 0.9961, 0.9911, 0.9911, 0.9911, 0.9961, 0.9911, 0.9911, 0.9911, 0.9961, 1.0, 1.0, 1.0, 1.0, 0.9911, 0.9911, 0.9911, 0.9961, 0.9911, 0.9911, 0.9911, 0.9961, 0.9911, 0.9911, 0.9911, 0.9961, 0.9911, 0.9911, 0.9911, 0.9961, 0.9911, 0.9911, 0.9911, 0.9961, 0.9911, 0.9911, 0.9911, 0.9961, 0.9911, 0.9911, 0.9911, 0.9961, 0.9911, 0.9911, 0.9911, 0.9961, 1.0, 1.0, 1.0, 1.0, 0.9911, 0.9911, 0.9911, 0.9961, 0.9911, 0.9911, 0.9911, 0.9961, 1.0, 1.0, 1.0, 1.0, 1.0, 1.0, 1.0, 1.0, 0.9911, 0.9911, 0.9911, 0.9961, 0.9911, 0.9911, 0.9911, 0.9961, 1.0, 1.0, 1.0, 1.0, 1.0, 1.0, 1.0, 1.0, 0.9911, 0.9911, 0.9911, 0.9961, 0.9911, 0.9911, 0.9911, 0.9961, 1.0, 1.0, 1.0, 1.0, 0.9911, 0.9911, 0.9911, 0.9961, 0.9911, 0.9911, 0.9911, 0.9961, 0.9911, 0.9911, 0.9911, 0.9961, 0.9911, 0.9911, 0.9911, 0.9961, 1.0, 1.0, 1.0, 1.0, 0.9911, 0.9911, 0.9911, 0.9961, 0.9911, 0.9911, 0.9911, 0.9961, 1.0, 1.0, 1.0, 1.0, 0.9911, 0.9911, 0.9911, 0.9961, 0.9911, 0.9911, 0.9911, 0.9961, 0.9911, 0.9911, 0.9911, 0.9961, 0.9911, 0.9911, 0.9911, 0.9961, 1.0, 1.0, 1.0, 1.0, 0.9911, 0.9911, 0.9911, 0.9961, 0.9911, 0.9911, 0.9911, 0.9961, 1.0, 1.0, 1.0, 1.0, 1.0, 1.0, 1.0, 1.0, 0.9911, 0.9911, 0.9911, 0.9961, 0.9911, 0.9911, 0.9911, 0.9961, 0.9911, 0.9911, 0.9911, 0.9961, 0.9911, 0.9911, 0.9911, 0.9961, 0.9911, 0.9911, 0.9911, 0.9961, 0.9911, 0.9911, 0.9911, 0.9961, 0.9911, 0.9911, 0.9911, 0.9961, 0.9911, 0.9911, 0.9911, 0.9961, 0.9911, 0.9911, 0.9911, 0.9961, 0.9911, 0.9911, 0.9911, 0.9961, 1.0, 1.0, 1.0, 1.0, 1.0, 1.0, 1.0, 1.0, 0.9911, 0.9911, 0.9911, 0.9961, 0.9911, 0.9911, 0.9911, 0.9961, 1.0, 1.0, 1.0, 1.0, 1.0, 1.0, 1.0, 1.0, 0.9911, 0.9911, 0.9911, 0.9961, 0.9911, 0.9911, 0.9911, 0.9961, 1.0, 1.0, 1.0, 1.0, 1.0, 1.0, 1.0, 1.0, 0.9911, 0.9911, 0.9911, 0.9961, 0.9911, 0.9911, 0.9911, 0.9961, 1.0, 1.0, 1.0, 1.0, 0.9911, 0.9911, 0.9911, 0.9961, 0.9911, 0.9911, 0.9911, 0.9961, 0.9911, 0.9911, 0.9911, 0.9961, 0.9911, 0.9911, 0.9911, 0.9961, 1.0, 1.0, 1.0, 1.0, 0.9911, 0.9911, 0.9911, 0.9961, 0.9911, 0.9911, 0.9911, 0.9961, 1.0, 1.0, 1.0, 1.0, 1.0, 1.0, 1.0, 1.0, 0.9911, 0.9911, 0.9911, 0.9961, 0.9911, 0.9911, 0.9911, 0.9961, 1.0, 1.0, 1.0, 1.0, 1.0, 1.0, 1.0, 1.0, 0.9911, 0.9911, 0.9911, 0.9961, 0.9911, 0.9911, 0.9911, 0.9961, 1.0, 1.0, 1.0, 1.0, 0.9911, 0.9911, 0.9911, 0.9961, 0.9911, 0.9911, 0.9911, 0.9961, 0.9911, 0.9911, 0.9911, 0.9961, 0.9911, 0.9911, 0.9911, 0.9961, 1.0, 1.0, 1.0, 1.0, 0.9911, 0.9911, 0.9911, 0.9961, 0.9911, 0.9911, 0.9911, 0.9961, 1.0, 1.0, 1.0, 1.0, 0.9911, 0.9911, 0.9911, 0.9961, 0.9911, 0.9911, 0.9911, 0.9961, 0.9911, 0.9911, 0.9911, 0.9961, 0.9911, 0.9911, 0.9911, 0.9961, 1.0, 1.0, 1.0, 1.0, 0.9911, 0.9911, 0.9911, 0.9961, 0.9911, 0.9911, 0.9911, 0.9961, 1.0, 1.0, 1.0, 1.0, 1.0, 1.0, 1.0, 1.0, 0.9911, 0.9911, 0.9911, 0.9961, 0.9911, 0.9911, 0.9911, 0.9961, 0.9911, 0.9911, 0.9911, 0.9961, 1.0, 1.0, 1.0, 1.0, 0.9911, 0.9911, 0.9911, 0.9961, 0.9911, 0.9911, 0.9911, 0.9961, 1.0, 1.0, 1.0, 1.0, 1.0, 1.0, 1.0, 1.0, 0.9911, 0.9911, 0.9911, 0.9961, 0.9911, 0.9911, 0.9911, 0.9961, 1.0, 1.0, 1.0, 1.0, 1.0, 1.0, 1.0, 1.0, 0.9911, 0.9911, 0.9911, 0.9961, 0.9911, 0.9911, 0.9911, 0.9961, 0.9911, 0.9911, 0.9911, 0.9961, 0.9911, 0.9911, 0.9911, 0.9961, 0.9911, 0.9911, 0.9911, 0.9961, 0.9911, 0.9911, 0.9911, 0.9961, 0.9911, 0.9911, 0.9911, 0.9961, 0.9911, 0.9911, 0.9911, 0.9961, 0.9911, 0.9911, 0.9911, 0.9961, 0.9911, 0.9911, 0.9911, 0.9961, 1.0, 1.0, 1.0, 1.0, 1.0, 1.0, 1.0, 1.0, 0.9911, 0.9911, 0.9911, 0.9961, 0.9823, 0.9823, 0.9823, 0.9922, 0.9911, 0.9911, 0.9911, 0.9961, 0.9911, 0.9911, 0.9911, 0.9961, 0.9823, 0.9823, 0.9823, 0.9922, 0.9823, 0.9823, 0.9823, 0.9922, 0.9911, 0.9911, 0.9911, 0.9961, 0.9911, 0.9911, 0.9911, 0.9961, 0.9823, 0.9823, 0.9823, 0.9922, 0.9823, 0.9823, 0.9823, 0.9922, 0.9911, 0.9911, 0.9911, 0.9961, 0.9911, 0.9911, 0.9911, 0.9961, 0.9823, 0.9823, 0.9823, 0.9922, 0.9823, 0.9823, 0.9823, 0.9922, 0.9911, 0.9911, 0.9911, 0.9961, 0.9911, 0.9911, 0.9911, 0.9961, 0.9911, 0.9911, 0.9911, 0.9961, 0.9823, 0.9823, 0.9823, 0.9922, 0.9911, 0.9911, 0.9911, 0.9961, 0.9911, 0.9911, 0.9911, 0.9961, 0.9823, 0.9823, 0.9823, 0.9922, 0.9911, 0.9911, 0.9911, 0.9961, 0.9911, 0.9911, 0.9911, 0.9961, 0.9911, 0.9911, 0.9911, 0.9961, 0.9823, 0.9823, 0.9823, 0.9922, 0.9823, 0.9823, 0.9823, 0.9922, 0.9911, 0.9911, 0.9911, 0.9961, 0.9911, 0.9911, 0.9911, 0.9961, 0.9823, 0.9823, 0.9823, 0.9922, 0.9823, 0.9823, 0.9823, 0.9922, 0.9911, 0.9911, 0.9911, 0.9961, 0.9911, 0.9911, 0.9911, 0.9961, 0.9911, 0.9911, 0.9911, 0.9961, 0.9911, 0.9911, 0.9911, 0.9961, 0.9911, 0.9911, 0.9911, 0.9961, 0.9911, 0.9911, 0.9911, 0.9961, 0.9911, 0.9911, 0.9911, 0.9961, 0.9911, 0.9911, 0.9911, 0.9961, 0.9911, 0.9911, 0.9911, 0.9961, 0.9911, 0.9911, 0.9911, 0.9961, 0.9911, 0.9911, 0.9911, 0.9961, 0.9911, 0.9911, 0.9911, 0.9961, 0.9911, 0.9911, 0.9911, 0.9961, 0.9911, 0.9911, 0.9911, 0.9961, 0.9823, 0.9823, 0.9823, 0.9922, 0.9911, 0.9911, 0.9911, 0.9961, 0.9911, 0.9911, 0.9911, 0.9961, 0.9911, 0.9911, 0.9911, 0.9961, 0.9823, 0.9823, 0.9823, 0.9922, 0.9823, 0.9823, 0.9823, 0.9922, 0.9911, 0.9911, 0.9911, 0.9961, 0.9911, 0.9911, 0.9911, 0.9961, 0.9823, 0.9823, 0.9823, 0.9922, 0.9823, 0.9823, 0.9823, 0.9922, 0.9911, 0.9911, 0.9911, 0.9961, 0.9911, 0.9911, 0.9911, 0.9961, 0.9911, 0.9911, 0.9911, 0.9961, 0.9823, 0.9823, 0.9823, 0.9922, 0.9911, 0.9911, 0.9911, 0.9961, 0.9911, 0.9911, 0.9911, 0.9961, 0.9911, 0.9911, 0.9911, 0.9961, 0.9911, 0.9911, 0.9911, 0.9961, 0.9911, 0.9911, 0.9911, 0.9961, 0.9911, 0.9911, 0.9911, 0.9961, 0.9911, 0.9911, 0.9911, 0.9961, 0.9911, 0.9911, 0.9911, 0.9961, 0.9911, 0.9911, 0.9911, 0.9961, 0.9911, 0.9911, 0.9911, 0.9961, 0.9823, 0.9823, 0.9823, 0.9922, 0.9911, 0.9911, 0.9911, 0.9961, 0.9911, 0.9911, 0.9911, 0.9961, 0.9911, 0.9911, 0.9911, 0.9961, 0.9911, 0.9911, 0.9911, 0.9961, 0.9911, 0.9911, 0.9911, 0.9961, 0.9911, 0.9911, 0.9911, 0.9961, 0.9911, 0.9911, 0.9911, 0.9961, 0.9823, 0.9823, 0.9823, 0.9922, 0.9911, 0.9911, 0.9911, 0.9961, 0.9911, 0.9911, 0.9911, 0.9961, 0.9911, 0.9911, 0.9911, 0.9961, 0.9911, 0.9911, 0.9911, 0.9961, 0.9911, 0.9911, 0.9911, 0.9961, 0.9911, 0.9911, 0.9911, 0.9961, 0.9911, 0.9911, 0.9911, 0.9961, 0.9911, 0.9911, 0.9911, 0.9961, 0.9911, 0.9911, 0.9911, 0.9961, 0.9911, 0.9911, 0.9911, 0.9961, 0.9911, 0.9911, 0.9911, 0.9961, 0.9823, 0.9823, 0.9823, 0.9922, 0.9911, 0.9911, 0.9911, 0.9961, 0.9911, 0.9911, 0.9911, 0.9961, 0.9911, 0.9911, 0.9911, 0.9961, 0.9911, 0.9911, 0.9911, 0.9961, 0.9823, 0.9823, 0.9823, 0.9922, 0.9911, 0.9911, 0.9911, 0.9961, 0.9911, 0.9911, 0.9911, 0.9961, 0.9823, 0.9823, 0.9823, 0.9922, 0.9911, 0.9911, 0.9911, 0.9961, 0.9911, 0.9911, 0.9911, 0.9961, 0.9911, 0.9911, 0.9911, 0.9961, 0.9911, 0.9911, 0.9911, 0.9961, 0.9823, 0.9823, 0.9823, 0.9922, 0.9911, 0.9911, 0.9911, 0.9961, 0.9911, 0.9911, 0.9911, 0.9961, 0.9911, 0.9911, 0.9911, 0.9961, 0.9911, 0.9911, 0.9911, 0.9961, 0.9911, 0.9911, 0.9911, 0.9961, 0.9911, 0.9911, 0.9911, 0.9961, 0.9911, 0.9911, 0.9911, 0.9961, 0.9911, 0.9911, 0.9911, 0.9961, 0.9911, 0.9911, 0.9911, 0.9961, 0.9911, 0.9911, 0.9911, 0.9961, 0.9911, 0.9911, 0.9911, 0.9961, 0.9911, 0.9911, 0.9911, 0.9961, 0.9911, 0.9911, 0.9911, 0.9961, 0.9911, 0.9911, 0.9911, 0.9961, 0.9823, 0.9823, 0.9823, 0.9922, 0.9911, 0.9911, 0.9911, 0.9961, 0.9911, 0.9911, 0.9911, 0.9961, 0.9911, 0.9911, 0.9911, 0.9961, 0.9823, 0.9823, 0.9823, 0.9922, 0.9823, 0.9823, 0.9823, 0.9922, 0.9911, 0.9911, 0.9911, 0.9961, 0.9911, 0.9911, 0.9911, 0.9961, 0.9823, 0.9823, 0.9823, 0.9922, 0.9823, 0.9823, 0.9823, 0.9922, 0.9911, 0.9911, 0.9911, 0.9961, 0.9911, 0.9911, 0.9911, 0.9961, 0.9911, 0.9911, 0.9911, 0.9961, 0.9823, 0.9823, 0.9823, 0.9922, 0.9911, 0.9911, 0.9911, 0.9961, 0.9911, 0.9911, 0.9911, 0.9961, 0.9911, 0.9911, 0.9911, 0.9961, 0.9911, 0.9911, 0.9911, 0.9961, 0.9911, 0.9911, 0.9911, 0.9961, 0.9911, 0.9911, 0.9911, 0.9961, 0.9823, 0.9823, 0.9823, 0.9922, 0.9823, 0.9823, 0.9823, 0.9922, 0.9911, 0.9911, 0.9911, 0.9961, 0.9911, 0.9911, 0.9911, 0.9961, 0.9911, 0.9911, 0.9911, 0.9961, 0.9911, 0.9911, 0.9911, 0.9961, 0.9911, 0.9911, 0.9911, 0.9961, 0.9911, 0.9911, 0.9911, 0.9961, 0.9911, 0.9911, 0.9911, 0.9961, 0.9823, 0.9823, 0.9823, 0.9922, 0.9911, 0.9911, 0.9911, 0.9961, 0.9911, 0.9911, 0.9911, 0.9961, 0.9823, 0.9823, 0.9823, 0.9922, 0.9823, 0.9823, 0.9823, 0.9922, 0.9911, 0.9911, 0.9911, 0.9961, 0.9911, 0.9911, 0.9911, 0.9961])
me_middle_section_002.use_remesh_preserve_volume = False
me_middle_section_002.use_remesh_preserve_attributes = False
me_middle_section_002.use_mirror_vertex_groups = False
me_middle_section_002.update()

# ---- objects
ob_dial = bpy.data.objects.new('Dial', me_dial)
ob_middle_section = bpy.data.objects.new('Middle Section', me_middle_section)
ob_left_end_cap = bpy.data.objects.new('Left End Cap', me_left_end_cap)
ob_lock_reference = bpy.data.objects.new('Lock Reference', me_lock_reference)
ob_pieces = bpy.data.objects.new('Pieces', None)
ob_4_dial = bpy.data.objects.new('4-Dial', None)
ob_center_finished = bpy.data.objects.new('Center Finished', me_middle_section_002)
ob_dials_003 = bpy.data.objects.new('Dials.003', me_dial)
ob_dials_002 = bpy.data.objects.new('Dials.002', me_dial)
ob_dials_001 = bpy.data.objects.new('Dials.001', me_dial)
ob_dials = bpy.data.objects.new('Dials', me_dial)
ob_left_end_cap_001 = bpy.data.objects.new('Left End Cap.001', me_left_end_cap)
ob_center_working = bpy.data.objects.new('Center Working', me_middle_section)

# ---- transforms, parenting, visibility, modifiers, constraints
ob_dial.parent = ob_pieces
ob_dial.location = (0.0, 0.0, 0.0)
ob_dial.hide_viewport = True
ob_dial.lineart.crease_threshold = 0.0
ob_middle_section.parent = ob_pieces
ob_middle_section.location = (0.0, 0.0, 0.0)
ob_middle_section.scale = (2.525, 1.0, 1.0)
ob_middle_section.lineart.crease_threshold = 0.0
ob_left_end_cap.parent = ob_pieces
ob_left_end_cap.location = (0.0, 0.0, 0.0)
ob_left_end_cap.hide_viewport = True
ob_left_end_cap.lineart.crease_threshold = 0.0
ob_lock_reference.location = (-0.08614, 0.3182, 0.0)
ob_lock_reference.rotation_euler = (0.0, -0.0, -0.1134)
ob_lock_reference.hide_viewport = True
ob_lock_reference.lineart.crease_threshold = 0.0
ob_pieces.location = (0.0, 0.0, 0.0)
ob_pieces.empty_image_offset = (0.0, 0.0)
ob_pieces.lineart.crease_threshold = 0.0
ob_4_dial.location = (0.0, 0.0, 0.0)
ob_4_dial.empty_image_offset = (0.0, 0.0)
ob_4_dial.lineart.crease_threshold = 0.0
ob_center_finished.parent = ob_4_dial
ob_center_finished.location = (0.0, 0.0, 0.0)
ob_center_finished.lineart.crease_threshold = 0.0
_vg = ob_center_finished.vertex_groups.new(name='Group')
ob_dials_003.parent = ob_4_dial
ob_dials_003.location = (0.2616, 0.0, -0.001328)
ob_dials_003.lineart.crease_threshold = 0.0
ob_dials_002.parent = ob_4_dial
ob_dials_002.location = (0.08719, 0.0, -0.001328)
ob_dials_002.lineart.crease_threshold = 0.0
ob_dials_001.parent = ob_4_dial
ob_dials_001.location = (-0.08719, 0.0, -0.001328)
ob_dials_001.lineart.crease_threshold = 0.0
ob_dials.parent = ob_4_dial
ob_dials.location = (-0.2616, 0.0, -0.001328)
ob_dials.lineart.crease_threshold = 0.0
ob_left_end_cap_001.parent = ob_4_dial
ob_left_end_cap_001.location = (-0.3931, 0.0, 0.0)
ob_left_end_cap_001.lineart.crease_threshold = 0.0
_m = ob_left_end_cap_001.modifiers.new('Mirror', 'MIRROR')
_m.mirror_object = ob_4_dial
ob_center_working.parent = ob_4_dial
ob_center_working.location = (0.0, 0.0, 0.0)
ob_center_working.scale = (1.985, 1.0, 1.0)
ob_center_working.lineart.crease_threshold = 0.0
_m = ob_center_working.modifiers.new('Boolean', 'BOOLEAN')
_m.object = ob_left_end_cap_001
_m.operation = 'UNION'
_m.solver = 'FAST'

# ---- collection membership
col_collection_1.objects.link(ob_dial)
col_collection_1.objects.link(ob_middle_section)
col_collection_1.objects.link(ob_left_end_cap)
col_collection_1.objects.link(ob_lock_reference)
col_collection_2.objects.link(ob_pieces)
col_collection_2.objects.link(ob_4_dial)
col_collection_2.objects.link(ob_center_finished)
col_collection_2.objects.link(ob_dials_003)
col_collection_2.objects.link(ob_dials_002)
col_collection_2.objects.link(ob_dials_001)
col_collection_2.objects.link(ob_dials)
col_collection_3.objects.link(ob_left_end_cap_001)
col_collection_4.objects.link(ob_center_working)

# ---- scene / render settings (as saved in the file)
scene.frame_start = 1; scene.frame_end = 250; scene.frame_set(1)
scene.render.engine = 'BLENDER_EEVEE_NEXT'
scene.render.resolution_percentage = 50
scene.render.dither_intensity = 0.0
scene.cycles.use_denoising = False
scene.cycles.samples = 128
scene.cycles.sampling_pattern = 'TABULATED_SOBOL'
scene.cycles.light_sampling_threshold = 0.0
scene.cycles.use_adaptive_sampling = False
scene.cycles.use_light_tree = False
scene.cycles.blur_glossy = 0.0
scene.cycles.sample_clamp_indirect = 0.0
scene.view_settings.view_transform = 'Standard'
bpy.context.view_layer.update()

# ---- added for rendering (the .blend has no active camera and no usable light): camera, sun
cam_auto = bpy.data.cameras.new('AutoCamera')
cam_auto.lens = 50.0
cam_auto.sensor_width = 36.0
cam_auto.clip_end = 1000.0
ob_auto_camera = bpy.data.objects.new('AutoCamera', cam_auto)
scene.collection.objects.link(ob_auto_camera)
ob_auto_camera.location = (1.94155, -2.32986, 1.50335)
ob_auto_camera.rotation_euler = (1.09748, -7.21219e-08, 0.694738)
scene.camera = ob_auto_camera
light_auto_sun = bpy.data.lights.new('AutoSun', 'SUN')
light_auto_sun.energy = 3.0
light_auto_sun.angle = 0.0523599
ob_auto_sun = bpy.data.objects.new('AutoSun', light_auto_sun)
scene.collection.objects.link(ob_auto_sun)
ob_auto_sun.rotation_euler = (0.872665, 0.174533, 0.523599)
bpy.context.view_layer.update()

